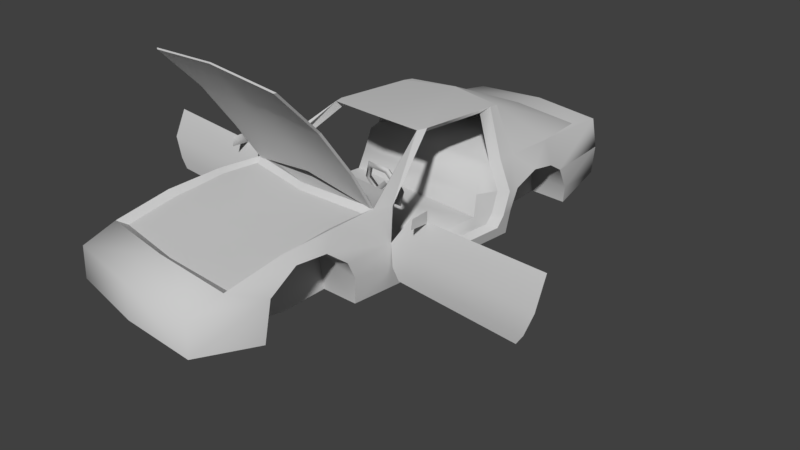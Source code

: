 # Source: SportsCar-anims.blend  (saved by Blender 2.79.0; exported with 4.5.12 LTS)
import bpy
from mathutils import Matrix  # noqa: F401  (used for matrix-valued properties, if any)

bpy.ops.wm.read_factory_settings(use_empty=True)
scene = bpy.context.scene
scene.name = 'Scene'

# ---- collections
col_collection_1 = bpy.data.collections.new('Collection 1'); scene.collection.children.link(col_collection_1)

# ---- materials (node trees are filled in below, after node groups)
mat_01___default = bpy.data.materials.new('01 - Default')
mat_01___default.alpha_threshold = 0.0
mat_01___default.use_transparent_shadow = False
mat_01___default.diffuse_color = (0.5882, 0.5882, 0.5882, 1.0)
mat_01___default.specular_color = (0.9, 0.9, 0.9)
mat_01___default.roughness = 0.5
mat_01___default.specular_intensity = 0.0

# ---- material node trees

# ---- world
world_world = bpy.data.worlds.new('World'); scene.world = world_world
world_world.color = (0.05088, 0.05088, 0.05088)
world_world.use_sun_shadow = False
world_world.sun_shadow_jitter_overblur = 0.0
world_world.cycles.sampling_method = 'MANUAL'

# ---- cameras
cam_camera = bpy.data.cameras.new('Camera')
cam_camera.clip_end = 100.0
cam_camera.lens = 35.0
cam_camera.sensor_width = 32.0
cam_camera.sensor_height = 18.0
cam_camera.ortho_scale = 7.314
cam_camera.dof.focus_distance = 0.0
cam_camera.dof.aperture_fstop = 128.0

# ---- meshes
me_doorfrontleft_mesh = bpy.data.meshes.new('DoorFrontLeft_mesh')
me_doorfrontleft_mesh.from_pydata([(1.432, -0.6127, 1.25), (1.258, -0.774, 0.9162), (1.29, -0.7834, 0.6246), (3.051, -0.7742, 0.4799), (1.34, -0.7415, 0.6154), (1.309, -0.7321, 0.8959), (1.474, -0.5708, 1.217), (3.184, -0.5703, 1.254), (3.197, -0.7323, 0.8944), (3.097, -0.7418, 0.6138), (3.009, -0.7323, 0.4762), (1.424, -0.7321, 0.4777), (1.379, -0.774, 0.4815), (3.234, -0.6122, 1.289), (3.143, -0.7836, 0.623), (3.248, -0.7742, 0.9146), (1.647, -0.8539, 1.238), (1.647, -0.6145, 1.238), (1.647, -0.8311, 1.36), (1.647, -0.6145, 1.386), (1.607, -0.6719, 1.312), (1.607, -0.7965, 1.312)], [], [(11, 9, 10), (9, 11, 4), (4, 8, 9), (8, 4, 5), (5, 7, 8), (7, 5, 6), (2, 5, 4), (5, 2, 1), (1, 6, 5), (6, 1, 0), (0, 7, 6), (7, 0, 13), (13, 8, 7), (8, 13, 15), (15, 9, 8), (9, 15, 14), (14, 10, 9), (10, 14, 3), (3, 11, 10), (11, 3, 12), (12, 4, 11), (4, 12, 2), (12, 14, 2), (14, 12, 3), (2, 15, 1), (15, 2, 14), (1, 13, 0), (13, 1, 15), (16, 19, 18), (19, 16, 17), (16, 20, 17), (20, 16, 21), (17, 20, 19), (19, 21, 18), (21, 19, 20), (18, 21, 16)])
me_doorfrontleft_mesh.polygons.foreach_set('use_smooth', [1, 1, 1, 1, 1, 1, 0, 0, 0, 0, 0, 0, 0, 0, 0, 0, 0, 0, 0, 0, 0, 0, 1, 1, 1, 1, 1, 1, 1, 1, 1, 1, 1, 1, 1, 1])
_k = set([(16, 17), (16, 18), (17, 19), (18, 19)])
me_doorfrontleft_mesh.attributes.new('sharp_edge', 'BOOLEAN', 'EDGE').data.foreach_set('value', [ (min(e.vertices), max(e.vertices)) in _k for e in me_doorfrontleft_mesh.edges])
_uv = me_doorfrontleft_mesh.uv_layers.new(name='UVChannel_1')
_uv.uv.foreach_set('vector', [0.2277, 0.007257, 0.03451, 0.02251, 0.04466, 0.007082, 0.03451, 0.02251, 0.2277, 0.007257, 0.2374, 0.02268, 0.2374, 0.02268, 0.02298, 0.05394, 0.03451, 0.02251, 0.02298, 0.05394, 0.2374, 0.02268, 0.241, 0.05412, 0.241, 0.05412, 0.02453, 0.09429, 0.02298, 0.05394, 0.02453, 0.09429, 0.241, 0.05412, 0.2219, 0.0901, 0.2432, 0.02371, 0.241, 0.05412, 0.2374, 0.02268, 0.241, 0.05412, 0.2432, 0.02371, 0.2469, 0.05639, 0.2469, 0.05639, 0.2219, 0.0901, 0.241, 0.05412, 0.2219, 0.0901, 0.2469, 0.05639, 0.2268, 0.0938, 0.2268, 0.0938, 0.02453, 0.09429, 0.2219, 0.0901, 0.02453, 0.09429, 0.2268, 0.0938, 0.01868, 0.09815, 0.01868, 0.09815, 0.02298, 0.05394, 0.02453, 0.09429, 0.02298, 0.05394, 0.01868, 0.09815, 0.01705, 0.05621, 0.01705, 0.05621, 0.03451, 0.02251, 0.02298, 0.05394, 0.03451, 0.02251, 0.01705, 0.05621, 0.0292, 0.02353, 0.0292, 0.02353, 0.04466, 0.007082, 0.03451, 0.02251, 0.04466, 0.007082, 0.0292, 0.02353, 0.0399, 0.007497, 0.0399, 0.007497, 0.2277, 0.007257, 0.04466, 0.007082, 0.2277, 0.007257, 0.0399, 0.007497, 0.2329, 0.007679, 0.2329, 0.007679, 0.2374, 0.02268, 0.2277, 0.007257, 0.2374, 0.02268, 0.2329, 0.007679, 0.2432, 0.02371, 0.4587, 0.8343, 0.2544, 0.8507, 0.469, 0.8509, 0.2544, 0.8507, 0.4587, 0.8343, 0.2651, 0.8341, 0.469, 0.8509, 0.2422, 0.8846, 0.4727, 0.8848, 0.2422, 0.8846, 0.469, 0.8509, 0.2544, 0.8507, 0.4727, 0.8848, 0.2438, 0.9281, 0.4526, 0.9236, 0.2438, 0.9281, 0.4727, 0.8848, 0.2422, 0.8846, 0.6372, 0.1371, 0.693, 0.1745, 0.6425, 0.1679, 0.693, 0.1745, 0.6372, 0.1371, 0.693, 0.1371, 0.5745, 0.1377, 0.5935, 0.1715, 0.5745, 0.1377, 0.5935, 0.1715, 0.5745, 0.1377, 0.5935, 0.1715, 0.5745, 0.1377, 0.5935, 0.1715, 0.5745, 0.2054, 0.5745, 0.2054, 0.5935, 0.1715, 0.5745, 0.1936, 0.5935, 0.1715, 0.5745, 0.2054, 0.5935, 0.1715, 0.5745, 0.1936, 0.5935, 0.1715, 0.5745, 0.1377])
me_doorfrontleft_mesh.materials.append(mat_01___default)
me_doorfrontleft_mesh.use_remesh_preserve_volume = False
me_doorfrontleft_mesh.use_remesh_preserve_attributes = False
me_doorfrontleft_mesh.use_mirror_vertex_groups = False
me_doorfrontleft_mesh.update()
me_doorfrontleft_mesh.normals_split_custom_set([tuple(v) for v in zip(*[iter([0.0001844, 0.9976, 0.06866, 0.0001305, 1.0, 0.001464, 0.0002032, 0.9977, 0.06843, 0.0001305, 1.0, 0.001464, 0.0001844, 0.9976, 0.06866, 0.0001238, 1.0, 0.005044, 0.0001238, 1.0, 0.005044, -9.08e-05, 0.9689, -0.2475, 0.0001305, 1.0, 0.001464, -9.08e-05, 0.9689, -0.2475, 0.0001238, 1.0, 0.005044, 0.003575, 0.9757, -0.2191, 0.003575, 0.9757, -0.2191, 0.000932, 0.9096, -0.4154, -9.08e-05, 0.9689, -0.2475, 0.000932, 0.9096, -0.4154, 0.003575, 0.9757, -0.2191, 0.009654, 0.8915, -0.4528, -0.6534, 0.7508, -0.09685, -0.6534, 0.7508, -0.09685, -0.6534, 0.7508, -0.09685, -0.6533, 0.7509, -0.09689, -0.6533, 0.7509, -0.09689, -0.6533, 0.7509, -0.09689, -0.6449, 0.7625, -0.05175, -0.6449, 0.7625, -0.05175, -0.6449, 0.7625, -0.05175, -0.6975, 0.7163, 0.01728, -0.6975, 0.7163, 0.01728, -0.6975, 0.7163, 0.01728, -0.01716, 0.6295, 0.7768, -0.01716, 0.6295, 0.7768, -0.01716, 0.6295, 0.7768, -0.01702, 0.6232, 0.7819, -0.01702, 0.6232, 0.7819, -0.01702, 0.6232, 0.7819, 0.7152, 0.647, -0.2645, 0.7152, 0.647, -0.2645, 0.7152, 0.647, -0.2645, 0.6702, 0.69, -0.2733, 0.6702, 0.69, -0.2733, 0.6702, 0.69, -0.2733, 0.6697, 0.695, -0.2617, 0.6697, 0.695, -0.2617, 0.6697, 0.695, -0.2617, 0.6777, 0.6853, -0.2667, 0.6777, 0.6853, -0.2667, 0.6777, 0.6853, -0.2667, 0.6634, 0.645, -0.3794, 0.6634, 0.645, -0.3794, 0.6634, 0.645, -0.3794, 0.6725, 0.6264, -0.3943, 0.6725, 0.6264, -0.3943, 0.6725, 0.6264, -0.3943, -0.0009914, -0.089, -0.996, -0.0009914, -0.089, -0.996, -0.0009914, -0.089, -0.996, -0.0009771, -0.08845, -0.9961, -0.0009771, -0.08845, -0.9961, -0.0009771, -0.08845, -0.9961, -0.6537, 0.6694, -0.353, -0.6537, 0.6694, -0.353, -0.6537, 0.6694, -0.353, -0.6419, 0.681, -0.3523, -0.6419, 0.681, -0.3523, -0.6419, 0.681, -0.3523, -0.0001749, -0.9978, -0.06606, -0.0001237, -1.0, -0.001215, -0.0001173, -1.0, -0.004689, -0.0001237, -1.0, -0.001215, -0.0001749, -0.9978, -0.06606, -0.0001928, -0.9978, -0.06584, -0.0001173, -1.0, -0.004689, 8.707e-05, -0.9709, 0.2395, -0.003409, -0.9774, 0.2113, 8.707e-05, -0.9709, 0.2395, -0.0001173, -1.0, -0.004689, -0.0001237, -1.0, -0.001215, -0.003409, -0.9774, 0.2113, -0.0008671, -0.9156, 0.4021, -0.009228, -0.8984, 0.439, -0.0008671, -0.9156, 0.4021, -0.003409, -0.9774, 0.2113, 8.707e-05, -0.9709, 0.2395, 1.0, -2.327e-07, 0.0, 1.0, -1.911e-07, 0.0, 1.0, -2.878e-07, 0.0, 1.0, -1.911e-07, 0.0, 1.0, -2.327e-07, 0.0, 1.0, -1.498e-07, 0.0, -0.9169, -0.2913, -0.2728, -0.9839, 0.1786, 2.832e-06, -0.9181, 0.271, -0.2892, -0.9839, 0.1786, 2.832e-06, -0.9169, -0.2913, -0.2728, -0.9678, -0.2401, 0.07584, -0.9181, 0.271, -0.2892, -0.9839, 0.1786, 2.832e-06, -0.9103, 0.2756, 0.3088, -0.9103, 0.2756, 0.3088, -0.9678, -0.2401, 0.07584, -0.8259, -0.3738, 0.422, -0.9678, -0.2401, 0.07584, -0.9103, 0.2756, 0.3088, -0.9839, 0.1786, 2.832e-06, -0.8259, -0.3738, 0.422, -0.9678, -0.2401, 0.07584, -0.9169, -0.2913, -0.2728])] * 3)])
me_hood_mesh = bpy.data.meshes.new('Hood_mesh')
me_hood_mesh.from_pydata([(0.0, -1.547, 2.41), (0.0, -1.141, 1.847), (0.0, -0.8986, 1.431), (1.087, -2.034, 2.854), (-1.096, -1.546, 2.341), (-1.096, -1.143, 1.777), (-5.336e-07, -1.563, 2.398), (-5.336e-07, -1.157, 1.835), (0.0, -2.043, 2.918), (1.096, -1.546, 2.341), (1.096, -1.143, 1.777), (1.051, -0.8393, 1.28), (-1.087, -2.034, 2.854), (-1.051, -0.8392, 1.281), (1.293e-06, -0.9143, 1.419), (1.023, -0.855, 1.268), (1.067, -1.158, 1.765), (1.067, -1.561, 2.329), (1.058, -2.05, 2.842), (1.293e-06, -2.059, 2.906), (-1.058, -2.05, 2.842), (-1.067, -1.561, 2.329), (-1.067, -1.158, 1.765), (-1.022, -0.8549, 1.269)], [], [(3, 9, 0), (0, 8, 3), (9, 10, 1), (1, 0, 9), (10, 11, 2), (2, 1, 10), (12, 8, 0), (0, 4, 12), (4, 0, 1), (1, 5, 4), (5, 1, 2), (2, 13, 5), (18, 19, 6), (6, 17, 18), (17, 6, 7), (7, 16, 17), (16, 7, 14), (14, 15, 16), (20, 21, 6), (6, 19, 20), (21, 22, 7), (7, 6, 21), (22, 23, 14), (14, 7, 22), (2, 11, 15), (15, 14, 2), (11, 10, 16), (16, 15, 11), (10, 9, 17), (17, 16, 10), (9, 3, 18), (18, 17, 9), (3, 8, 19), (19, 18, 3), (8, 12, 20), (20, 19, 8), (12, 4, 21), (21, 20, 12), (4, 5, 22), (22, 21, 4), (5, 13, 23), (23, 22, 5), (13, 2, 14), (14, 23, 13)])
me_hood_mesh.polygons.foreach_set('use_smooth', [1, 1, 1, 1, 1, 1, 1, 1, 1, 1, 1, 1, 1, 1, 1, 1, 1, 1, 1, 1, 1, 1, 1, 1, 0, 0, 0, 0, 0, 0, 0, 0, 0, 0, 0, 0, 0, 0, 0, 0, 0, 0, 0, 0])
_uv = me_hood_mesh.uv_layers.new(name='UVChannel_1')
_uv.uv.foreach_set('vector', [0.7033, 0.3737, 0.6247, 0.3727, 0.6316, 0.4942, 0.6316, 0.4942, 0.7033, 0.4942, 0.7033, 0.3737, 0.6247, 0.3727, 0.546, 0.3727, 0.5528, 0.4942, 0.5528, 0.4942, 0.6316, 0.4942, 0.6247, 0.3727, 0.546, 0.3727, 0.4795, 0.3777, 0.4978, 0.4942, 0.4978, 0.4942, 0.5528, 0.4942, 0.546, 0.3727, 0.7033, 0.6146, 0.7033, 0.4942, 0.6316, 0.4942, 0.6316, 0.4942, 0.6247, 0.6157, 0.7033, 0.6146, 0.6247, 0.6157, 0.6316, 0.4942, 0.5528, 0.4942, 0.5528, 0.4942, 0.546, 0.6157, 0.6247, 0.6157, 0.546, 0.6157, 0.5528, 0.4942, 0.4978, 0.4942, 0.4978, 0.4942, 0.4796, 0.6106, 0.546, 0.6157, 0.7033, 0.3737, 0.7033, 0.4942, 0.6316, 0.4942, 0.6316, 0.4942, 0.6247, 0.3727, 0.7033, 0.3737, 0.6247, 0.3727, 0.6316, 0.4942, 0.5528, 0.4942, 0.5528, 0.4942, 0.546, 0.3727, 0.6247, 0.3727, 0.546, 0.3727, 0.5528, 0.4942, 0.4978, 0.4942, 0.4978, 0.4942, 0.4795, 0.3777, 0.546, 0.3727, 0.7033, 0.6146, 0.6247, 0.6157, 0.6316, 0.4942, 0.6316, 0.4942, 0.7033, 0.4942, 0.7033, 0.6146, 0.6247, 0.6157, 0.546, 0.6157, 0.5528, 0.4942, 0.5528, 0.4942, 0.6316, 0.4942, 0.6247, 0.6157, 0.546, 0.6157, 0.4796, 0.6106, 0.4978, 0.4942, 0.4978, 0.4942, 0.5528, 0.4942, 0.546, 0.6157, 0.4978, 0.4942, 0.4795, 0.3777, 0.4795, 0.3777, 0.4795, 0.3777, 0.4978, 0.4942, 0.4978, 0.4942, 0.4795, 0.3777, 0.546, 0.3727, 0.546, 0.3727, 0.546, 0.3727, 0.4795, 0.3777, 0.4795, 0.3777, 0.546, 0.3727, 0.6247, 0.3727, 0.6247, 0.3727, 0.6247, 0.3727, 0.546, 0.3727, 0.546, 0.3727, 0.6247, 0.3727, 0.7033, 0.3737, 0.7033, 0.3737, 0.7033, 0.3737, 0.6247, 0.3727, 0.6247, 0.3727, 0.7033, 0.3737, 0.7033, 0.4942, 0.7033, 0.4942, 0.7033, 0.4942, 0.7033, 0.3737, 0.7033, 0.3737, 0.7033, 0.4942, 0.7033, 0.6146, 0.7033, 0.6146, 0.7033, 0.6146, 0.7033, 0.4942, 0.7033, 0.4942, 0.7033, 0.6146, 0.6247, 0.6157, 0.6247, 0.6157, 0.6247, 0.6157, 0.7033, 0.6146, 0.7033, 0.6146, 0.6247, 0.6157, 0.546, 0.6157, 0.546, 0.6157, 0.546, 0.6157, 0.6247, 0.6157, 0.6247, 0.6157, 0.546, 0.6157, 0.4796, 0.6106, 0.4796, 0.6106, 0.4796, 0.6106, 0.546, 0.6157, 0.546, 0.6157, 0.4796, 0.6106, 0.4978, 0.4942, 0.4978, 0.4942, 0.4978, 0.4942, 0.4796, 0.6106, 0.4796, 0.6106])
me_hood_mesh.materials.append(mat_01___default)
me_hood_mesh.use_remesh_preserve_volume = False
me_hood_mesh.use_remesh_preserve_attributes = False
me_hood_mesh.use_mirror_vertex_groups = False
me_hood_mesh.update()
me_hood_mesh.normals_split_custom_set([tuple(v) for v in zip(*[iter([0.03955, 0.7206, 0.6922, 0.0397, 0.7711, 0.6355, -2.241e-06, 0.7654, 0.6436, -2.241e-06, 0.7654, 0.6436, -5.807e-06, 0.7161, 0.698, 0.03955, 0.7206, 0.6922, 0.0397, 0.7711, 0.6355, 0.03334, 0.8358, 0.548, -1.011e-08, 0.8379, 0.5458, -1.011e-08, 0.8379, 0.5458, -2.241e-06, 0.7654, 0.6436, 0.0397, 0.7711, 0.6355, 0.03334, 0.8358, 0.548, 0.02641, 0.8543, 0.5191, 5.404e-05, 0.8611, 0.5084, 5.404e-05, 0.8611, 0.5084, -1.011e-08, 0.8379, 0.5458, 0.03334, 0.8358, 0.548, -0.03956, 0.7206, 0.6922, -5.807e-06, 0.7161, 0.698, -2.241e-06, 0.7654, 0.6436, -2.241e-06, 0.7654, 0.6436, -0.03971, 0.7711, 0.6355, -0.03956, 0.7206, 0.6922, -0.03971, 0.7711, 0.6355, -2.241e-06, 0.7654, 0.6436, -1.011e-08, 0.8379, 0.5458, -1.011e-08, 0.8379, 0.5458, -0.03322, 0.8356, 0.5483, -0.03971, 0.7711, 0.6355, -0.03322, 0.8356, 0.5483, -1.011e-08, 0.8379, 0.5458, 5.404e-05, 0.8611, 0.5084, 5.404e-05, 0.8611, 0.5084, -0.02608, 0.8539, 0.5198, -0.03322, 0.8356, 0.5483, -0.04059, -0.7205, -0.6923, 5.958e-06, -0.7161, -0.698, 2.374e-06, -0.7653, -0.6436, 2.374e-06, -0.7653, -0.6436, -0.04079, -0.7711, -0.6354, -0.04059, -0.7205, -0.6923, -0.04079, -0.7711, -0.6354, 2.374e-06, -0.7653, -0.6436, 1.058e-07, -0.8379, -0.5458, 1.058e-07, -0.8379, -0.5458, -0.03427, -0.8358, -0.5479, -0.04079, -0.7711, -0.6354, -0.03427, -0.8358, -0.5479, 1.058e-07, -0.8379, -0.5458, -5.685e-05, -0.8611, -0.5085, -5.685e-05, -0.8611, -0.5085, -0.02714, -0.8543, -0.5191, -0.03427, -0.8358, -0.5479, 0.0406, -0.7205, -0.6923, 0.04079, -0.7711, -0.6354, 2.374e-06, -0.7653, -0.6436, 2.374e-06, -0.7653, -0.6436, 5.958e-06, -0.7161, -0.698, 0.0406, -0.7205, -0.6923, 0.04079, -0.7711, -0.6354, 0.03415, -0.8357, -0.5482, 1.058e-07, -0.8379, -0.5458, 1.058e-07, -0.8379, -0.5458, 2.374e-06, -0.7653, -0.6436, 0.04079, -0.7711, -0.6354, 0.03415, -0.8357, -0.5482, 0.0268, -0.8539, -0.5198, -5.685e-05, -0.8611, -0.5085, -5.685e-05, -0.8611, -0.5085, 1.058e-07, -0.8379, -0.5458, 0.03415, -0.8357, -0.5482, -0.136, 0.7448, -0.6533, -0.136, 0.7448, -0.6533, -0.136, 0.7448, -0.6533, -0.1509, 0.6003, -0.7854, -0.1509, 0.6003, -0.7854, -0.1509, 0.6003, -0.7854, 0.5552, -0.6864, -0.4697, 0.5552, -0.6864, -0.4697, 0.5552, -0.6864, -0.4697, 0.5715, -0.6768, -0.464, 0.5715, -0.6768, -0.464, 0.5715, -0.6768, -0.464, 0.5556, -0.6765, -0.4835, 0.5556, -0.6765, -0.4835, 0.5556, -0.6765, -0.4835, 0.5556, -0.6765, -0.4835, 0.5556, -0.6765, -0.4835, 0.5556, -0.6765, -0.4835, 0.5571, -0.6065, -0.5673, 0.5571, -0.6065, -0.5673, 0.5571, -0.6065, -0.5673, 0.5538, -0.6079, -0.569, 0.5538, -0.6079, -0.569, 0.5538, -0.6079, -0.569, 0.05182, -0.6065, 0.7934, 0.05182, -0.6065, 0.7934, 0.05182, -0.6065, 0.7934, 0.05084, -0.6647, 0.7454, 0.05084, -0.6647, 0.7454, 0.05084, -0.6647, 0.7454, -0.04956, -0.6633, 0.7467, -0.04956, -0.6633, 0.7467, -0.04956, -0.6633, 0.7467, -0.05327, -0.6064, 0.7934, -0.05327, -0.6064, 0.7934, -0.05327, -0.6064, 0.7934, -0.5538, -0.6082, -0.5686, -0.5538, -0.6082, -0.5686, -0.5538, -0.6082, -0.5686, -0.5572, -0.6065, -0.5672, -0.5572, -0.6065, -0.5672, -0.5572, -0.6065, -0.5672, -0.5555, -0.6765, -0.4835, -0.5555, -0.6765, -0.4835, -0.5555, -0.6765, -0.4835, -0.5555, -0.6765, -0.4835, -0.5555, -0.6765, -0.4835, -0.5555, -0.6765, -0.4835, -0.5717, -0.6754, -0.4658, -0.5717, -0.6754, -0.4658, -0.5717, -0.6754, -0.4658, -0.5552, -0.6864, -0.4696, -0.5552, -0.6864, -0.4696, -0.5552, -0.6864, -0.4696, 0.1464, 0.6007, -0.7859, 0.1464, 0.6007, -0.7859, 0.1464, 0.6007, -0.7859, 0.1389, 0.7474, -0.6497, 0.1389, 0.7474, -0.6497, 0.1389, 0.7474, -0.6497])] * 3)])
me_doorfrontright_mesh = bpy.data.meshes.new('DoorFrontRight_mesh')
me_doorfrontright_mesh.from_pydata([(-1.432, -0.6127, 1.25), (-1.258, -0.774, 0.9162), (-1.29, -0.7834, 0.6246), (-3.051, -0.7742, 0.4799), (-1.34, -0.7415, 0.6154), (-1.309, -0.7321, 0.8959), (-1.474, -0.5708, 1.217), (-3.184, -0.5703, 1.254), (-3.197, -0.7323, 0.8944), (-3.097, -0.7418, 0.6138), (-3.009, -0.7323, 0.4762), (-1.424, -0.7321, 0.4777), (-1.379, -0.774, 0.4815), (-3.234, -0.6122, 1.289), (-3.143, -0.7836, 0.623), (-3.248, -0.7742, 0.9146), (-1.647, -0.854, 1.238), (-1.647, -0.6145, 1.238), (-1.647, -0.8312, 1.36), (-1.647, -0.6145, 1.386), (-1.607, -0.6719, 1.312), (-1.607, -0.7966, 1.312)], [], [(11, 9, 4), (9, 11, 10), (4, 8, 5), (8, 4, 9), (5, 7, 6), (7, 5, 8), (2, 5, 1), (5, 2, 4), (1, 6, 0), (6, 1, 5), (0, 7, 13), (7, 0, 6), (13, 8, 15), (8, 13, 7), (15, 9, 14), (9, 15, 8), (14, 10, 3), (10, 14, 9), (3, 11, 12), (11, 3, 10), (12, 4, 2), (4, 12, 11), (12, 14, 3), (14, 12, 2), (2, 15, 14), (15, 2, 1), (1, 13, 15), (13, 1, 0), (16, 19, 17), (19, 16, 18), (16, 20, 21), (20, 16, 17), (17, 19, 20), (19, 21, 20), (21, 19, 18), (18, 16, 21)])
me_doorfrontright_mesh.polygons.foreach_set('use_smooth', [1, 1, 1, 1, 1, 1, 0, 0, 0, 0, 0, 0, 0, 0, 0, 0, 0, 0, 0, 0, 0, 0, 1, 1, 1, 1, 1, 1, 1, 1, 1, 1, 1, 1, 1, 1])
_k = set([(16, 17), (16, 18), (17, 19), (18, 19)])
me_doorfrontright_mesh.attributes.new('sharp_edge', 'BOOLEAN', 'EDGE').data.foreach_set('value', [ (min(e.vertices), max(e.vertices)) in _k for e in me_doorfrontright_mesh.edges])
_uv = me_doorfrontright_mesh.uv_layers.new(name='UVChannel_1')
_uv.uv.foreach_set('vector', [0.2211, 0.1051, 0.02455, 0.1222, 0.231, 0.1224, 0.02455, 0.1222, 0.2211, 0.1051, 0.03488, 0.1049, 0.231, 0.1224, 0.01283, 0.1576, 0.2346, 0.1578, 0.01283, 0.1576, 0.231, 0.1224, 0.02455, 0.1222, 0.2346, 0.1578, 0.0144, 0.203, 0.2152, 0.1982, 0.0144, 0.203, 0.2346, 0.1578, 0.01283, 0.1576, 0.2368, 0.1236, 0.2346, 0.1578, 0.2406, 0.1603, 0.2346, 0.1578, 0.2368, 0.1236, 0.231, 0.1224, 0.2406, 0.1603, 0.2152, 0.1982, 0.2202, 0.2024, 0.2152, 0.1982, 0.2406, 0.1603, 0.2346, 0.1578, 0.2202, 0.2024, 0.0144, 0.203, 0.008453, 0.2073, 0.0144, 0.203, 0.2202, 0.2024, 0.2152, 0.1982, 0.008453, 0.2073, 0.01283, 0.1576, 0.006794, 0.1601, 0.01283, 0.1576, 0.008453, 0.2073, 0.0144, 0.203, 0.006794, 0.1601, 0.02455, 0.1222, 0.01915, 0.1234, 0.02455, 0.1222, 0.006794, 0.1601, 0.01283, 0.1576, 0.01915, 0.1234, 0.03488, 0.1049, 0.03004, 0.1053, 0.03488, 0.1049, 0.01915, 0.1234, 0.02455, 0.1222, 0.03004, 0.1053, 0.2211, 0.1051, 0.2264, 0.1056, 0.2211, 0.1051, 0.03004, 0.1053, 0.03488, 0.1049, 0.2264, 0.1056, 0.231, 0.1224, 0.2368, 0.1236, 0.231, 0.1224, 0.2264, 0.1056, 0.2211, 0.1051, 0.4587, 0.6432, 0.2544, 0.6596, 0.2651, 0.643, 0.2544, 0.6596, 0.4587, 0.6432, 0.469, 0.6598, 0.469, 0.6598, 0.2422, 0.6934, 0.2544, 0.6596, 0.2422, 0.6934, 0.469, 0.6598, 0.4727, 0.6934, 0.4727, 0.6934, 0.2438, 0.737, 0.2422, 0.6934, 0.2438, 0.737, 0.4727, 0.6934, 0.4526, 0.7325, 0.6908, 0.1782, 0.6393, 0.2127, 0.6393, 0.1782, 0.6393, 0.2127, 0.6908, 0.1782, 0.6859, 0.2066, 0.6029, 0.1421, 0.6175, 0.1708, 0.6175, 0.1708, 0.6175, 0.1708, 0.6029, 0.1421, 0.6029, 0.1421, 0.6029, 0.1421, 0.6029, 0.1995, 0.6175, 0.1708, 0.6029, 0.1995, 0.6175, 0.1708, 0.6175, 0.1708, 0.6175, 0.1708, 0.6029, 0.1995, 0.6029, 0.1894, 0.6029, 0.1894, 0.6029, 0.1421, 0.6175, 0.1708])
me_doorfrontright_mesh.materials.append(mat_01___default)
me_doorfrontright_mesh.use_remesh_preserve_volume = False
me_doorfrontright_mesh.use_remesh_preserve_attributes = False
me_doorfrontright_mesh.use_mirror_vertex_groups = False
me_doorfrontright_mesh.update()
me_doorfrontright_mesh.normals_split_custom_set([tuple(v) for v in zip(*[iter([-0.0001844, 0.9976, 0.06866, -0.0001306, 1.0, 0.001463, -0.0001238, 1.0, 0.005044, -0.0001306, 1.0, 0.001463, -0.0001844, 0.9976, 0.06866, -0.0002033, 0.9977, 0.06843, -0.0001238, 1.0, 0.005044, 9.079e-05, 0.9689, -0.2475, -0.003575, 0.9757, -0.2191, 9.079e-05, 0.9689, -0.2475, -0.0001238, 1.0, 0.005044, -0.0001306, 1.0, 0.001463, -0.003575, 0.9757, -0.2191, -0.000932, 0.9096, -0.4154, -0.009654, 0.8915, -0.4528, -0.000932, 0.9096, -0.4154, -0.003575, 0.9757, -0.2191, 9.079e-05, 0.9689, -0.2475, 0.6533, 0.7509, -0.09689, 0.6533, 0.7509, -0.09689, 0.6533, 0.7509, -0.09689, 0.6534, 0.7508, -0.09685, 0.6534, 0.7508, -0.09685, 0.6534, 0.7508, -0.09685, 0.6975, 0.7163, 0.01728, 0.6975, 0.7163, 0.01728, 0.6975, 0.7163, 0.01728, 0.6449, 0.7625, -0.05175, 0.6449, 0.7625, -0.05175, 0.6449, 0.7625, -0.05175, 0.01702, 0.6232, 0.7819, 0.01702, 0.6232, 0.7819, 0.01702, 0.6232, 0.7819, 0.01716, 0.6295, 0.7768, 0.01716, 0.6295, 0.7768, 0.01716, 0.6295, 0.7768, -0.6702, 0.69, -0.2733, -0.6702, 0.69, -0.2733, -0.6702, 0.69, -0.2733, -0.7152, 0.647, -0.2645, -0.7152, 0.647, -0.2645, -0.7152, 0.647, -0.2645, -0.6777, 0.6853, -0.2667, -0.6777, 0.6853, -0.2667, -0.6777, 0.6853, -0.2667, -0.6697, 0.695, -0.2617, -0.6697, 0.695, -0.2617, -0.6697, 0.695, -0.2617, -0.6725, 0.6264, -0.3943, -0.6725, 0.6264, -0.3943, -0.6725, 0.6264, -0.3943, -0.6634, 0.645, -0.3794, -0.6634, 0.645, -0.3794, -0.6634, 0.645, -0.3794, 0.0009771, -0.08845, -0.9961, 0.0009771, -0.08845, -0.9961, 0.0009771, -0.08845, -0.9961, 0.0009914, -0.089, -0.996, 0.0009914, -0.089, -0.996, 0.0009914, -0.089, -0.996, 0.6419, 0.681, -0.3523, 0.6419, 0.681, -0.3523, 0.6419, 0.681, -0.3523, 0.6537, 0.6694, -0.353, 0.6537, 0.6694, -0.353, 0.6537, 0.6694, -0.353, 0.0001749, -0.9978, -0.06606, 0.0001237, -1.0, -0.001215, 0.0001928, -0.9978, -0.06584, 0.0001237, -1.0, -0.001215, 0.0001749, -0.9978, -0.06606, 0.0001173, -1.0, -0.00469, 0.0001173, -1.0, -0.00469, -8.708e-05, -0.9709, 0.2395, 0.0001237, -1.0, -0.001215, -8.708e-05, -0.9709, 0.2395, 0.0001173, -1.0, -0.00469, 0.003409, -0.9774, 0.2113, 0.003409, -0.9774, 0.2113, 0.0008671, -0.9156, 0.4021, -8.708e-05, -0.9709, 0.2395, 0.0008671, -0.9156, 0.4021, 0.003409, -0.9774, 0.2113, 0.009228, -0.8984, 0.439, -1.0, 0.0, 0.0, -1.0, 0.0, 0.0, -1.0, 0.0, 0.0, -1.0, 0.0, 0.0, -1.0, 0.0, 0.0, -1.0, 0.0, 0.0, 0.9169, -0.2913, -0.2728, 0.9839, 0.1786, 3.719e-06, 0.9678, -0.2401, 0.07584, 0.9839, 0.1786, 3.719e-06, 0.9169, -0.2913, -0.2728, 0.9181, 0.271, -0.2892, 0.9181, 0.271, -0.2892, 0.9103, 0.2756, 0.3088, 0.9839, 0.1786, 3.719e-06, 0.9103, 0.2756, 0.3088, 0.9678, -0.2401, 0.07584, 0.9839, 0.1786, 3.719e-06, 0.9678, -0.2401, 0.07584, 0.9103, 0.2756, 0.3088, 0.8259, -0.3738, 0.422, 0.8259, -0.3738, 0.422, 0.9169, -0.2913, -0.2728, 0.9678, -0.2401, 0.07584])] * 3)])
me_body_mesh = bpy.data.meshes.new('body_mesh')
me_body_mesh.from_pydata([(-1.071, -3.244, 0.4685), (0.0, -3.304, 0.4434), (-1.258, -2.487, 0.3777), (-1.071, -3.219, 0.8736), (-1.087, -2.799, 1.033), (0.0, -2.859, 1.057), (-1.258, -2.386, 0.8725), (-1.096, -2.111, 1.199), (-1.23, -2.033, 1.103), (-1.096, -1.421, 1.266), (-1.23, -1.644, 1.089), (-1.258, -1.395, 0.8966), (-1.096, -0.6, 1.25), (-1.258, -1.297, 0.6768), (-1.258, -0.774, 0.9162), (-0.7027, -1.293, 0.3058), (-1.238, -1.293, 0.3504), (-1.267, -0.7416, 0.6246), (-1.238, -0.653, 0.345), (-1.258, -0.653, 0.4815), (-1.051, -0.8385, 1.28), (-0.7049, -2.487, 0.3336), (-0.7052, -2.386, 0.8666), (-0.7057, -2.033, 1.098), (-0.6968, -1.644, 1.085), (-0.6997, -1.346, 0.7801), (0.0, -0.653, 0.2611), (-0.7036, -1.874, 0.2517), (-1.096, 1.203, 1.289), (-0.691, 1.198, 0.3164), (-1.258, 1.019, 0.4799), (-1.267, 1.111, 0.623), (-1.258, 1.217, 0.9146), (-1.097, 1.421, 1.302), (-1.238, 1.204, 0.343), (-1.258, 1.25, 0.6466), (-1.258, 1.365, 0.9177), (-1.257, 1.695, 1.07), (-1.006, 2.751, 1.354), (0.0, 2.841, 1.382), (-1.254, 2.223, 0.9127), (-1.093, 3.23, 0.9188), (-1.25, 2.375, 0.6114), (-1.09, 3.194, 0.544), (-1.223, 2.397, 0.3847), (-1.097, 2.073, 1.326), (-1.255, 2.02, 1.033), (-1.009, 3.236, 1.304), (0.0, 3.326, 1.343), (0.0, 3.329, 0.9149), (-0.7105, 1.223, 0.5605), (-0.7105, 1.359, 0.9179), (-0.7096, 1.689, 1.07), (-0.707, 2.136, 0.9704), (-0.7027, 2.37, 0.6116), (-0.699, 1.81, 0.3092), (-0.7001, 2.391, 0.3848), (1.07, -3.244, 0.4685), (1.258, -2.487, 0.3777), (1.07, -3.219, 0.8736), (0.0, -3.279, 0.8767), (1.087, -2.799, 1.033), (1.258, -2.386, 0.8725), (1.096, -2.111, 1.199), (1.23, -2.033, 1.103), (1.096, -1.421, 1.266), (1.23, -1.644, 1.089), (1.258, -1.395, 0.8966), (1.096, -0.6, 1.25), (-6.48e-05, 0.01476, 1.901), (1.258, -1.297, 0.6768), (1.258, -0.774, 0.9162), (1.238, -1.293, 0.3504), (1.267, -0.7416, 0.6246), (1.238, -0.653, 0.345), (1.258, -0.653, 0.4815), (1.051, -0.8392, 1.281), (0.7049, -2.487, 0.3336), (0.7052, -2.386, 0.8666), (0.7057, -2.033, 1.098), (0.6968, -1.644, 1.085), (0.6997, -1.346, 0.7801), (0.7027, -1.293, 0.3058), (0.7036, -1.874, 0.2517), (1.096, 1.203, 1.289), (0.691, 1.198, 0.3164), (1.258, 1.019, 0.4799), (1.267, 1.111, 0.623), (1.258, 1.217, 0.9146), (1.097, 1.421, 1.302), (-6.48e-05, 1.533, 1.898), (1.238, 1.204, 0.343), (1.258, 1.25, 0.6466), (1.258, 1.365, 0.9177), (1.257, 1.695, 1.07), (1.006, 2.751, 1.354), (1.254, 2.223, 0.9127), (1.093, 3.23, 0.9188), (1.25, 2.375, 0.6114), (1.09, 3.194, 0.544), (1.223, 2.397, 0.3847), (1.097, 2.073, 1.326), (1.255, 2.02, 1.033), (1.009, 3.236, 1.304), (0.7105, 1.223, 0.5605), (0.7105, 1.359, 0.9179), (0.7096, 1.689, 1.07), (0.707, 2.136, 0.9704), (0.7027, 2.37, 0.6116), (0.699, 1.81, 0.3092), (0.7001, 2.391, 0.3848), (0.0, 3.327, 0.5389), (-0.7258, 0.1253, 1.846), (0.7256, 0.1262, 1.846), (0.7652, 0.2532, 1.852), (0.7649, 1.348, 1.854), (0.7541, 1.482, 1.845), (-0.7543, 1.482, 1.845), (-0.765, 1.348, 1.854), (-0.7654, 0.2532, 1.852), (0.3118, -0.255, 1.454), (0.3411, -0.272, 1.394), (0.3411, -0.2027, 1.419), (0.6445, -0.255, 1.454), (0.6152, -0.272, 1.394), (0.6152, -0.2027, 1.419), (0.8108, -0.1548, 1.184), (0.7523, -0.1894, 1.171), (0.7523, -0.1201, 1.197), (0.6445, -0.05456, 0.9139), (0.6152, -0.1068, 0.9485), (0.6152, -0.03755, 0.9743), (0.3118, -0.05457, 0.9139), (0.3411, -0.1068, 0.9485), (0.3411, -0.03755, 0.9743), (0.1454, -0.1548, 1.184), (0.204, -0.1894, 1.171), (0.204, -0.1201, 1.197), (0.4387, -0.8175, 0.9418), (0.4778, -0.8309, 0.9785), (0.4778, -0.8041, 0.9051), (0.5169, -0.8175, 0.9418), (0.4387, -0.1461, 1.187), (0.4778, -0.1595, 1.224), (0.4778, -0.1327, 1.15), (0.5169, -0.1461, 1.187), (-1.096, -0.6, 1.25), (-1.258, -0.774, 0.9162), (-1.267, -0.7416, 0.6246), (-1.258, -0.653, 0.4815), (-1.051, -0.8385, 1.28), (4.239e-08, -0.9991, 1.305), (0.0, -1.247, 0.7151), (-1.096, 1.203, 1.289), (-1.258, 1.019, 0.4799), (-1.267, 1.111, 0.623), (-1.258, 1.217, 0.9146), (-0.9993, 1.102, 1.259), (-1.078, 0.7762, 0.6443), (1.096, -0.6, 1.25), (1.258, -0.774, 0.9162), (1.267, -0.7416, 0.6246), (1.129, -0.5894, 0.3982), (1.258, -0.653, 0.4815), (1.051, -0.8392, 1.281), (1.096, 1.203, 1.289), (1.258, 1.019, 0.4799), (1.267, 1.111, 0.623), (1.258, 1.217, 0.9146), (-6.485e-05, 2.3, 1.295), (0.7652, 0.2532, 1.852), (0.7649, 1.348, 1.854), (-0.765, 1.348, 1.854), (-0.7654, 0.2532, 1.852), (-0.9732, -0.7586, 1.251), (-0.7258, 0.1253, 1.846), (-6.48e-05, 0.01476, 1.901), (0.7256, 0.1262, 1.846), (0.9731, -0.7592, 1.252), (0.986, -1.177, 0.7702), (-6.177e-06, -1.173, 0.3624), (-1.129, -0.5894, 0.3982), (-0.9858, -1.177, 0.7702), (-1.147, -0.6997, 0.919), (-1.155, -0.6702, 0.6531), (-1.147, -0.5894, 0.5226), (-1.147, 0.9349, 0.5211), (-0.6976, 1.235, 1.783), (-0.6979, 0.2368, 1.781), (-0.9998, -0.5411, 1.223), (-6.525e-05, 1.404, 1.823), (-1.147, 1.115, 0.9175), (-1.156, 1.019, 0.6516), (-1.129, 0.656, 0.3891), (0.0, 0.9434, 0.3721), (0.9993, 1.102, 1.259), (0.6974, 1.235, 1.783), (1.155, -0.6702, 0.6531), (1.147, -0.6997, 0.919), (0.9997, -0.5411, 1.223), (0.6977, 0.2368, 1.781), (1.147, 1.115, 0.9175), (1.156, 1.019, 0.6516), (1.147, 0.9349, 0.5211), (1.147, -0.5894, 0.5226), (-1.032, 0.8545, 0.9103), (1.129, 0.656, 0.3891), (1.078, 0.7762, 0.6443), (1.032, 0.8545, 0.9103), (0.9883, 0.9419, 1.214), (-0.998, 0.9419, 1.214), (-1.078, -0.0141, 0.6359), (-1.129, -0.08496, 0.3807), (1.129, -0.08496, 0.3807), (1.078, -0.0141, 0.6359), (-0.8276, -0.3037, 1.186), (5.767e-05, -0.358, 1.24), (0.8277, -0.3044, 1.187), (-1.097, 1.421, 1.302), (-1.006, 2.751, 1.354), (0.0, 2.841, 1.382), (-1.097, 2.073, 1.326), (1.097, 1.421, 1.302), (-6.48e-05, 1.533, 1.898), (1.006, 2.751, 1.354), (1.097, 2.073, 1.326), (0.7541, 1.482, 1.845), (-0.7543, 1.482, 1.845), (-1.006, -2.692, 0.9712), (0.0, -2.752, 0.9712), (1.006, -2.692, 0.9712), (-1.006, -2.094, 1.122), (1.006, -2.094, 1.122), (-1.006, -1.421, 1.222), (1.006, -1.421, 1.222), (-1.006, -0.9304, 1.222), (0.0, -1.044, 1.222), (1.006, -0.9304, 1.222), (-1.087, -2.799, 1.033), (7.267e-08, -2.859, 1.057), (1.087, -2.799, 1.033), (-1.096, -2.111, 1.199), (1.096, -2.111, 1.199), (-1.096, -1.421, 1.266), (1.096, -1.421, 1.266), (-1.051, -0.8385, 1.28), (-6.056e-08, -0.9991, 1.305), (1.051, -0.8392, 1.281), (0.9448, -2.094, 1.122)], [], [(3, 5, 4), (5, 3, 60), (0, 60, 3), (60, 0, 1), (69, 119, 112), (13, 17, 16), (17, 13, 14), (16, 19, 18), (19, 16, 17), (9, 8, 7), (8, 9, 10), (6, 0, 3), (0, 6, 2), (6, 3, 4), (4, 8, 6), (8, 4, 7), (0, 2, 21), (2, 22, 21), (22, 2, 6), (22, 8, 23), (8, 22, 6), (8, 24, 23), (24, 8, 10), (10, 25, 24), (25, 10, 11), (25, 11, 13), (25, 16, 15), (16, 25, 13), (16, 26, 15), (26, 16, 18), (12, 9, 20), (9, 12, 14), (14, 10, 9), (10, 14, 11), (14, 13, 11), (21, 22, 27), (22, 23, 27), (23, 24, 27), (24, 25, 27), (25, 15, 27), (119, 90, 118), (90, 119, 69), (26, 34, 29), (34, 26, 18), (18, 30, 34), (30, 18, 19), (90, 117, 118), (34, 31, 35), (31, 34, 30), (31, 36, 35), (36, 31, 32), (32, 33, 36), (33, 32, 28), (47, 49, 41), (49, 47, 48), (42, 41, 43), (41, 42, 40), (41, 111, 43), (111, 41, 49), (42, 43, 44), (37, 36, 33), (45, 46, 37), (45, 37, 33), (38, 48, 47), (48, 38, 39), (47, 41, 40), (50, 29, 34), (34, 35, 50), (35, 51, 50), (51, 35, 36), (36, 52, 51), (52, 36, 37), (37, 53, 52), (53, 37, 46), (46, 40, 53), (40, 54, 53), (54, 40, 42), (42, 56, 54), (56, 42, 44), (56, 43, 111), (54, 56, 55), (54, 55, 53), (53, 55, 52), (52, 55, 51), (55, 50, 51), (55, 29, 50), (40, 45, 47), (45, 40, 46), (47, 45, 38), (77, 57, 1), (59, 5, 60), (5, 59, 61), (57, 60, 1), (60, 57, 59), (69, 113, 114), (70, 73, 71), (73, 70, 72), (26, 82, 15), (72, 75, 73), (75, 72, 74), (64, 65, 63), (65, 64, 66), (57, 62, 59), (62, 57, 58), (62, 61, 59), (64, 61, 62), (61, 64, 63), (57, 77, 58), (58, 78, 62), (78, 58, 77), (78, 64, 62), (64, 78, 79), (64, 80, 66), (80, 64, 79), (66, 81, 67), (81, 66, 80), (81, 70, 67), (81, 72, 70), (72, 81, 82), (72, 26, 74), (26, 72, 82), (65, 68, 76), (68, 65, 71), (66, 71, 65), (71, 66, 67), (71, 67, 70), (21, 83, 77), (83, 21, 27), (77, 83, 78), (78, 83, 79), (79, 83, 80), (80, 83, 81), (81, 83, 82), (82, 27, 15), (27, 82, 83), (114, 90, 69), (90, 114, 115), (85, 26, 29), (26, 91, 74), (91, 26, 85), (74, 86, 75), (86, 74, 91), (90, 115, 116), (87, 91, 92), (91, 87, 86), (87, 93, 88), (93, 87, 92), (88, 89, 84), (89, 88, 93), (103, 49, 48), (49, 103, 97), (97, 98, 99), (98, 97, 96), (97, 111, 49), (111, 97, 99), (98, 100, 99), (94, 89, 93), (101, 94, 102), (101, 89, 94), (95, 48, 39), (48, 95, 103), (103, 96, 97), (104, 91, 85), (91, 104, 92), (92, 105, 93), (105, 92, 104), (93, 106, 94), (106, 93, 105), (94, 107, 102), (107, 94, 106), (102, 107, 96), (96, 108, 98), (108, 96, 107), (98, 110, 100), (110, 98, 108), (110, 99, 100), (108, 109, 110), (108, 107, 109), (107, 106, 109), (106, 105, 109), (109, 105, 104), (109, 104, 85), (109, 29, 55), (29, 109, 85), (55, 110, 109), (110, 55, 56), (111, 110, 56), (96, 101, 102), (101, 96, 103), (103, 95, 101), (113, 68, 114), (68, 113, 76), (84, 116, 115), (116, 84, 89), (33, 118, 117), (118, 33, 28), (12, 112, 119), (112, 12, 20), (1, 21, 77), (1, 0, 21), (110, 111, 99), (56, 44, 43), (120, 124, 123), (124, 120, 121), (121, 125, 124), (125, 121, 122), (122, 123, 125), (123, 122, 120), (123, 127, 126), (127, 123, 124), (124, 128, 127), (128, 124, 125), (125, 126, 128), (126, 125, 123), (126, 130, 129), (130, 126, 127), (127, 131, 130), (131, 127, 128), (128, 129, 131), (129, 128, 126), (129, 133, 132), (133, 129, 130), (130, 134, 133), (134, 130, 131), (131, 132, 134), (132, 131, 129), (132, 136, 135), (136, 132, 133), (133, 137, 136), (137, 133, 134), (134, 135, 137), (135, 134, 132), (135, 121, 120), (121, 135, 136), (136, 122, 121), (122, 136, 137), (137, 120, 122), (120, 137, 135), (138, 141, 139), (141, 138, 140), (142, 145, 144), (145, 142, 143), (138, 143, 142), (143, 138, 139), (139, 145, 143), (145, 139, 141), (141, 144, 145), (144, 141, 140), (140, 142, 144), (142, 140, 138), (176, 175, 188), (182, 184, 183), (184, 182, 181), (185, 184, 181), (182, 216, 152), (216, 182, 215), (182, 180, 181), (180, 182, 152), (188, 190, 176), (190, 188, 187), (180, 193, 181), (193, 180, 194), (181, 186, 185), (186, 181, 193), (176, 200, 177), (197, 179, 198), (179, 197, 162), (204, 162, 197), (216, 179, 152), (179, 216, 217), (180, 179, 162), (179, 180, 152), (200, 190, 196), (190, 200, 176), (180, 206, 194), (206, 180, 162), (162, 203, 206), (203, 162, 204), (177, 199, 178), (199, 177, 200), (189, 175, 174), (175, 189, 188), (150, 174, 175), (177, 178, 164), (147, 184, 148), (184, 147, 183), (148, 185, 149), (185, 148, 184), (149, 186, 154), (186, 149, 185), (154, 192, 155), (192, 154, 186), (155, 191, 156), (191, 155, 192), (156, 157, 153), (157, 156, 191), (153, 187, 172), (187, 153, 157), (172, 188, 173), (188, 172, 187), (173, 189, 146), (189, 173, 188), (146, 183, 147), (183, 146, 189), (169, 190, 187), (212, 214, 211), (214, 212, 213), (158, 208, 205), (208, 158, 207), (205, 209, 210), (209, 205, 208), (195, 196, 169), (169, 196, 190), (161, 198, 160), (198, 161, 197), (160, 199, 159), (199, 160, 198), (159, 200, 170), (200, 159, 199), (170, 196, 171), (196, 170, 200), (171, 195, 165), (195, 171, 196), (165, 201, 168), (201, 165, 195), (168, 202, 167), (202, 168, 201), (167, 203, 166), (203, 167, 202), (166, 204, 163), (204, 166, 203), (163, 197, 161), (197, 163, 204), (169, 157, 195), (169, 187, 157), (191, 158, 205), (158, 191, 192), (202, 208, 207), (208, 202, 201), (201, 209, 208), (209, 201, 195), (157, 205, 210), (205, 157, 191), (158, 212, 211), (212, 158, 193), (206, 214, 213), (214, 206, 207), (207, 211, 214), (211, 207, 158), (151, 174, 150), (178, 151, 164), (207, 203, 202), (203, 207, 206), (186, 158, 192), (158, 186, 193), (210, 195, 157), (195, 210, 209), (174, 216, 215), (216, 174, 151), (151, 217, 216), (217, 151, 178), (174, 215, 189), (183, 215, 182), (215, 183, 189), (199, 217, 178), (198, 217, 199), (217, 198, 179), (220, 227, 223), (227, 220, 219), (220, 226, 224), (226, 220, 223), (222, 225, 226), (225, 224, 226), (219, 221, 227), (221, 218, 227), (228, 229, 231), (229, 232, 248), (232, 229, 230), (231, 234, 233), (234, 248, 232), (231, 248, 234), (233, 236, 235), (236, 234, 237), (228, 239, 229), (239, 228, 238), (229, 240, 230), (240, 229, 239), (230, 242, 232), (242, 230, 240), (232, 244, 234), (244, 232, 242), (234, 247, 237), (247, 234, 244), (237, 246, 236), (246, 237, 247), (236, 245, 235), (245, 236, 246), (235, 243, 233), (243, 235, 245), (233, 241, 231), (241, 233, 243), (231, 238, 228), (238, 231, 241), (229, 248, 231), (234, 236, 233)])
me_body_mesh.polygons.foreach_set('use_smooth', [1, 1, 1, 1, 1, 1, 1, 1, 1, 1, 1, 1, 1, 1, 1, 1, 1, 1, 1, 1, 1, 1, 1, 1, 1, 1, 1, 1, 1, 1, 1, 1, 1, 1, 1, 1, 1, 1, 1, 1, 1, 1, 1, 1, 1, 1, 1, 1, 1, 1, 1, 1, 1, 1, 1, 1, 1, 1, 1, 1, 1, 1, 1, 1, 1, 1, 1, 1, 1, 1, 1, 1, 1, 1, 1, 1, 1, 1, 1, 1, 1, 1, 1, 1, 1, 1, 1, 1, 1, 1, 1, 1, 1, 1, 1, 1, 1, 1, 1, 1, 1, 1, 1, 1, 1, 1, 1, 1, 1, 1, 1, 1, 1, 1, 1, 1, 1, 1, 1, 1, 1, 1, 1, 1, 1, 1, 1, 1, 1, 1, 1, 1, 1, 1, 1, 1, 1, 1, 1, 1, 1, 1, 1, 1, 1, 1, 1, 1, 1, 1, 1, 1, 1, 1, 1, 1, 1, 1, 1, 1, 1, 1, 1, 1, 1, 1, 1, 1, 1, 1, 1, 1, 1, 1, 1, 1, 1, 1, 1, 1, 1, 1, 1, 1, 1, 1, 1, 1, 1, 1, 1, 1, 1, 1, 1, 1, 1, 1, 1, 1, 1, 1, 1, 1, 1, 1, 1, 1, 1, 1, 1, 1, 1, 1, 1, 1, 1, 1, 1, 1, 1, 1, 1, 1, 1, 1, 1, 1, 1, 1, 1, 1, 1, 1, 1, 1, 1, 1, 1, 1, 1, 1, 1, 1, 1, 1, 1, 1, 1, 1, 1, 1, 1, 1, 1, 1, 1, 1, 1, 1, 1, 1, 1, 1, 1, 1, 1, 1, 1, 1, 1, 1, 1, 1, 1, 1, 1, 1, 1, 1, 1, 1, 0, 0, 1, 1, 1, 1, 1, 1, 1, 1, 1, 1, 1, 1, 1, 1, 1, 1, 1, 1, 1, 1, 1, 1, 1, 1, 1, 1, 1, 1, 1, 1, 1, 1, 1, 1, 1, 1, 1, 1, 1, 1, 1, 1, 1, 1, 1, 1, 1, 1, 1, 1, 1, 1, 1, 1, 1, 1, 1, 1, 1, 1, 1, 1, 1, 1, 1, 1, 1, 1, 1, 1, 1, 1, 1, 1, 1, 1, 1, 1, 1, 1, 1, 1, 1, 1, 1, 1, 1, 1, 1, 1, 1, 1, 1, 1, 1, 1, 1, 1, 1, 1, 1, 1, 1, 1, 1, 1, 1, 1, 1, 1, 1, 1, 1, 1, 1, 1, 1, 1, 1, 1, 1])
_k = set([(0, 1), (0, 2), (1, 57), (2, 6), (2, 21), (6, 8), (8, 10), (10, 11), (11, 13), (13, 16), (15, 16), (15, 25), (15, 27), (16, 18), (18, 34), (21, 22), (21, 27), (22, 23), (23, 24), (24, 25), (29, 34), (29, 50), (29, 55), (34, 35), (35, 36), (36, 37), (37, 46), (40, 41), (40, 42), (40, 46), (41, 43), (41, 47), (42, 44), (43, 44), (43, 111), (44, 56), (47, 48), (48, 103), (50, 51), (51, 52), (52, 53), (53, 54), (54, 56), (55, 56), (57, 58), (58, 62), (58, 77), (62, 64), (64, 66), (66, 67), (67, 70), (68, 113), (70, 72), (72, 74), (72, 82), (74, 91), (77, 78), (77, 83), (78, 79), (79, 80), (80, 81), (81, 82), (82, 83), (85, 91), (85, 104), (85, 109), (90, 114), (90, 118), (91, 92), (92, 93), (93, 94), (94, 102), (96, 97), (96, 98), (96, 102), (97, 99), (97, 103), (98, 100), (99, 100), (99, 111), (100, 110), (104, 105), (105, 106), (106, 107), (107, 108), (108, 110), (109, 110), (112, 119), (113, 114), (115, 116), (117, 118), (138, 139), (138, 140), (139, 141), (140, 141), (151, 174), (152, 179), (152, 182), (157, 169), (157, 187), (157, 191), (158, 193), (158, 205), (158, 207), (158, 211), (169, 195), (174, 189), (175, 188), (175, 189), (177, 200), (178, 199), (179, 198), (180, 206), (182, 183), (183, 184), (183, 189), (184, 185), (185, 186), (186, 192), (186, 193), (187, 188), (187, 190), (188, 189), (189, 215), (190, 196), (191, 192), (191, 205), (195, 196), (195, 201), (196, 200), (197, 198), (197, 204), (198, 199), (199, 200), (199, 217), (201, 202), (201, 208), (202, 203), (203, 204), (203, 206), (207, 208), (207, 214), (215, 216), (216, 217), (228, 229), (228, 231), (228, 238), (229, 230), (230, 232), (230, 240), (231, 233), (232, 234), (233, 235), (234, 237), (235, 236), (235, 245), (236, 237), (237, 247)])
me_body_mesh.attributes.new('sharp_edge', 'BOOLEAN', 'EDGE').data.foreach_set('value', [ (min(e.vertices), max(e.vertices)) in _k for e in me_body_mesh.edges])
_uv = me_body_mesh.uv_layers.new(name='UVChannel_1')
_uv.uv.foreach_set('vector', [0.7539, 0.375, 0.7033, 0.4942, 0.7033, 0.3737, 0.7033, 0.4942, 0.7539, 0.375, 0.7539, 0.4941, 0.7474, 0.3025, 0.8672, 0.3516, 0.748, 0.3516, 0.8672, 0.3516, 0.7474, 0.3025, 0.8674, 0.2995, 0.3821, 0.4942, 0.3549, 0.4094, 0.3695, 0.4138, 0.5333, 0.6659, 0.469, 0.6598, 0.5329, 0.6279, 0.469, 0.6598, 0.5333, 0.6659, 0.4727, 0.6934, 0.5329, 0.6279, 0.4587, 0.6432, 0.4587, 0.6273, 0.4587, 0.6432, 0.5329, 0.6279, 0.469, 0.6598, 0.5477, 0.7344, 0.6191, 0.7168, 0.6276, 0.7266, 0.6191, 0.7168, 0.5477, 0.7344, 0.5723, 0.7148, 0.6562, 0.6934, 0.7588, 0.6417, 0.7559, 0.6934, 0.7588, 0.6417, 0.6562, 0.6934, 0.6712, 0.6311, 0.6562, 0.6934, 0.7559, 0.6934, 0.7073, 0.7072, 0.7073, 0.7072, 0.6191, 0.7168, 0.6562, 0.6934, 0.6191, 0.7168, 0.7073, 0.7072, 0.6276, 0.7266, 0.7874, 0.394, 0.7706, 0.4634, 0.8168, 0.4634, 0.7706, 0.4634, 0.8168, 0.4727, 0.8168, 0.4634, 0.8168, 0.4727, 0.7706, 0.4634, 0.7706, 0.4727, 0.8168, 0.4727, 0.7731, 0.5051, 0.8168, 0.5051, 0.7731, 0.5051, 0.8168, 0.4727, 0.7706, 0.4727, 0.7731, 0.5051, 0.8176, 0.5408, 0.8168, 0.5051, 0.8176, 0.5408, 0.7731, 0.5051, 0.7731, 0.5408, 0.7731, 0.5408, 0.8173, 0.5681, 0.8176, 0.5408, 0.8173, 0.5681, 0.7731, 0.5408, 0.7706, 0.5636, 0.8173, 0.5681, 0.7706, 0.5636, 0.7706, 0.5726, 0.8173, 0.5681, 0.7724, 0.5729, 0.817, 0.5729, 0.7724, 0.5729, 0.8173, 0.5681, 0.7706, 0.5726, 0.7724, 0.5729, 0.8833, 0.6317, 0.817, 0.5729, 0.8833, 0.6317, 0.7724, 0.5729, 0.7724, 0.6317, 0.4526, 0.7325, 0.5477, 0.7344, 0.4802, 0.736, 0.5477, 0.7344, 0.4526, 0.7325, 0.4727, 0.6934, 0.4727, 0.6934, 0.5723, 0.7148, 0.5477, 0.7344, 0.5723, 0.7148, 0.4727, 0.6934, 0.543, 0.6934, 0.4727, 0.6934, 0.5333, 0.6659, 0.543, 0.6934, 0.8168, 0.4634, 0.8168, 0.4727, 0.8169, 0.5196, 0.8168, 0.4727, 0.8168, 0.5051, 0.8169, 0.5196, 0.8168, 0.5051, 0.8176, 0.5408, 0.8169, 0.5196, 0.8176, 0.5408, 0.8173, 0.5681, 0.8169, 0.5196, 0.8173, 0.5681, 0.817, 0.5729, 0.8169, 0.5196, 0.3549, 0.4094, 0.2088, 0.4942, 0.23, 0.4094, 0.2088, 0.4942, 0.3549, 0.4094, 0.3821, 0.4942, 0.8833, 0.6317, 0.7724, 0.8086, 0.8171, 0.8081, 0.7724, 0.8086, 0.8833, 0.6317, 0.7724, 0.6317, 0.4587, 0.6273, 0.2651, 0.643, 0.2437, 0.6271, 0.2651, 0.643, 0.4587, 0.6273, 0.4587, 0.6432, 0.2088, 0.4942, 0.2147, 0.4106, 0.23, 0.4094, 0.2437, 0.6271, 0.2544, 0.6596, 0.2384, 0.6624, 0.2544, 0.6596, 0.2437, 0.6271, 0.2651, 0.643, 0.2544, 0.6596, 0.2246, 0.6934, 0.2384, 0.6624, 0.2246, 0.6934, 0.2544, 0.6596, 0.2422, 0.6934, 0.2422, 0.6934, 0.2185, 0.7385, 0.2246, 0.6934, 0.2185, 0.7385, 0.2422, 0.6934, 0.2438, 0.737, 0.9846, 0.2793, 0.8655, 0.2317, 0.9945, 0.2322, 0.8655, 0.2317, 0.9846, 0.2793, 0.8655, 0.2841, 0.108, 0.6583, 0.009766, 0.6934, 0.01321, 0.6504, 0.009766, 0.6934, 0.108, 0.6583, 0.125, 0.6934, 0.9945, 0.2322, 0.8655, 0.1858, 0.9941, 0.1865, 0.8655, 0.1858, 0.9945, 0.2322, 0.8655, 0.2317, 0.108, 0.6583, 0.01321, 0.6504, 0.1055, 0.6319, 0.1868, 0.7116, 0.2246, 0.6934, 0.2185, 0.7385, 0.143, 0.7414, 0.1491, 0.7072, 0.1868, 0.7116, 0.143, 0.7414, 0.1868, 0.7116, 0.2185, 0.7385, 0.06985, 0.3828, 0.006128, 0.4942, 0.01446, 0.3823, 0.006128, 0.4942, 0.06985, 0.3828, 0.05955, 0.4942, 0.008301, 0.7388, 0.009766, 0.6934, 0.125, 0.6934, 0.8154, 0.8103, 0.8171, 0.8081, 0.7724, 0.8086, 0.7724, 0.8086, 0.7706, 0.8128, 0.8154, 0.8103, 0.7706, 0.8128, 0.8154, 0.8162, 0.8154, 0.8103, 0.8154, 0.8162, 0.7706, 0.8128, 0.7706, 0.8167, 0.7706, 0.8167, 0.8155, 0.8464, 0.8154, 0.8162, 0.8155, 0.8464, 0.7706, 0.8167, 0.7707, 0.847, 0.7707, 0.847, 0.8157, 0.8874, 0.8155, 0.8464, 0.8157, 0.8874, 0.7707, 0.847, 0.7709, 0.8768, 0.7709, 0.8768, 0.771, 0.8954, 0.8157, 0.8874, 0.771, 0.8954, 0.8161, 0.9089, 0.8157, 0.8874, 0.8161, 0.9089, 0.771, 0.8954, 0.7713, 0.9094, 0.7713, 0.9094, 0.8163, 0.9108, 0.8161, 0.9089, 0.8163, 0.9108, 0.7713, 0.9094, 0.7737, 0.9114, 0.8163, 0.9108, 0.7857, 0.9845, 0.8833, 0.9967, 0.8161, 0.9089, 0.8163, 0.9108, 0.8164, 0.8575, 0.8161, 0.9089, 0.8164, 0.8575, 0.8157, 0.8874, 0.8157, 0.8874, 0.8164, 0.8575, 0.8155, 0.8464, 0.8155, 0.8464, 0.8164, 0.8575, 0.8154, 0.8162, 0.8164, 0.8575, 0.8154, 0.8103, 0.8154, 0.8162, 0.8164, 0.8575, 0.8171, 0.8081, 0.8154, 0.8103, 0.125, 0.6934, 0.143, 0.7414, 0.008301, 0.7388, 0.143, 0.7414, 0.125, 0.6934, 0.1491, 0.7072, 0.008301, 0.7388, 0.143, 0.7414, 0.06451, 0.7446, 0.9515, 0.4634, 0.9792, 0.394, 0.8833, 0.3885, 0.7539, 0.6133, 0.7033, 0.4942, 0.7539, 0.4941, 0.7033, 0.4942, 0.7539, 0.6133, 0.7033, 0.6146, 0.9873, 0.3025, 0.8672, 0.3516, 0.8674, 0.2995, 0.8672, 0.3516, 0.9873, 0.3025, 0.9863, 0.3516, 0.3821, 0.4942, 0.3694, 0.5746, 0.3549, 0.579, 0.5333, 0.857, 0.469, 0.8509, 0.4727, 0.8848, 0.469, 0.8509, 0.5333, 0.857, 0.5329, 0.8191, 0.8833, 0.6317, 0.9513, 0.5729, 0.817, 0.5729, 0.5329, 0.8191, 0.4587, 0.8343, 0.469, 0.8509, 0.4587, 0.8343, 0.5329, 0.8191, 0.4587, 0.8184, 0.6191, 0.9082, 0.5477, 0.9255, 0.6276, 0.9177, 0.5477, 0.9255, 0.6191, 0.9082, 0.5723, 0.9062, 0.7588, 0.8328, 0.6562, 0.8848, 0.7559, 0.8848, 0.6562, 0.8848, 0.7588, 0.8328, 0.6712, 0.8222, 0.6562, 0.8848, 0.7073, 0.8984, 0.7559, 0.8848, 0.6191, 0.9082, 0.7073, 0.8984, 0.6562, 0.8848, 0.7073, 0.8984, 0.6191, 0.9082, 0.6276, 0.9177, 0.9792, 0.394, 0.9515, 0.4634, 0.996, 0.4634, 0.996, 0.4634, 0.9515, 0.4727, 0.996, 0.4727, 0.9515, 0.4727, 0.996, 0.4634, 0.9515, 0.4634, 0.9515, 0.4727, 0.9935, 0.5051, 0.996, 0.4727, 0.9935, 0.5051, 0.9515, 0.4727, 0.9515, 0.5051, 0.9935, 0.5051, 0.9507, 0.5408, 0.9935, 0.5408, 0.9507, 0.5408, 0.9935, 0.5051, 0.9515, 0.5051, 0.9935, 0.5408, 0.951, 0.5681, 0.996, 0.5636, 0.951, 0.5681, 0.9935, 0.5408, 0.9507, 0.5408, 0.951, 0.5681, 0.996, 0.5726, 0.996, 0.5636, 0.951, 0.5681, 0.9942, 0.5729, 0.996, 0.5726, 0.9942, 0.5729, 0.951, 0.5681, 0.9513, 0.5729, 0.9942, 0.5729, 0.8833, 0.6317, 0.9942, 0.6317, 0.8833, 0.6317, 0.9942, 0.5729, 0.9513, 0.5729, 0.5477, 0.9255, 0.4526, 0.9236, 0.4803, 0.9272, 0.4526, 0.9236, 0.5477, 0.9255, 0.4727, 0.8848, 0.5723, 0.9062, 0.4727, 0.8848, 0.5477, 0.9255, 0.4727, 0.8848, 0.5723, 0.9062, 0.543, 0.8848, 0.4727, 0.8848, 0.543, 0.8848, 0.5333, 0.857, 0.8168, 0.4634, 0.9513, 0.5196, 0.9515, 0.4634, 0.9513, 0.5196, 0.8168, 0.4634, 0.8169, 0.5196, 0.9515, 0.4634, 0.9513, 0.5196, 0.9515, 0.4727, 0.9515, 0.4727, 0.9513, 0.5196, 0.9515, 0.5051, 0.9515, 0.5051, 0.9513, 0.5196, 0.9507, 0.5408, 0.9507, 0.5408, 0.9513, 0.5196, 0.951, 0.5681, 0.951, 0.5681, 0.9513, 0.5196, 0.9513, 0.5729, 0.9513, 0.5729, 0.8169, 0.5196, 0.817, 0.5729, 0.8169, 0.5196, 0.9513, 0.5729, 0.9513, 0.5196, 0.3549, 0.579, 0.2088, 0.4942, 0.3821, 0.4942, 0.2088, 0.4942, 0.3549, 0.579, 0.23, 0.5789, 0.9469, 0.8081, 0.8833, 0.6317, 0.8171, 0.8081, 0.8833, 0.6317, 0.9943, 0.8086, 0.9942, 0.6317, 0.9943, 0.8086, 0.8833, 0.6317, 0.9469, 0.8081, 0.4587, 0.8184, 0.2651, 0.8341, 0.4587, 0.8343, 0.2651, 0.8341, 0.4587, 0.8184, 0.2437, 0.8182, 0.2088, 0.4942, 0.23, 0.5789, 0.2147, 0.5777, 0.2544, 0.8507, 0.2437, 0.8182, 0.2384, 0.8535, 0.2437, 0.8182, 0.2544, 0.8507, 0.2651, 0.8341, 0.2544, 0.8507, 0.2246, 0.8848, 0.2422, 0.8846, 0.2246, 0.8848, 0.2544, 0.8507, 0.2384, 0.8535, 0.2422, 0.8846, 0.2185, 0.9296, 0.2438, 0.9281, 0.2185, 0.9296, 0.2422, 0.8846, 0.2246, 0.8848, 0.7464, 0.2793, 0.8655, 0.2317, 0.8655, 0.2841, 0.8655, 0.2317, 0.7464, 0.2793, 0.7365, 0.2322, 0.009766, 0.8848, 0.108, 0.8494, 0.01321, 0.8416, 0.108, 0.8494, 0.009766, 0.8848, 0.125, 0.8848, 0.7365, 0.2322, 0.8655, 0.1858, 0.8655, 0.2317, 0.8655, 0.1858, 0.7365, 0.2322, 0.7369, 0.1865, 0.108, 0.8494, 0.1055, 0.823, 0.01321, 0.8416, 0.1868, 0.9027, 0.2185, 0.9296, 0.2246, 0.8848, 0.143, 0.9325, 0.1868, 0.9027, 0.1491, 0.8984, 0.143, 0.9325, 0.2185, 0.9296, 0.1868, 0.9027, 0.06985, 0.6056, 0.006128, 0.4942, 0.05955, 0.4942, 0.006128, 0.4942, 0.06985, 0.6056, 0.01446, 0.606, 0.008301, 0.9299, 0.125, 0.8848, 0.009766, 0.8848, 0.9486, 0.8103, 0.9943, 0.8086, 0.9469, 0.8081, 0.9943, 0.8086, 0.9486, 0.8103, 0.996, 0.8128, 0.996, 0.8128, 0.9486, 0.8162, 0.996, 0.8167, 0.9486, 0.8162, 0.996, 0.8128, 0.9486, 0.8103, 0.996, 0.8167, 0.9486, 0.8464, 0.9959, 0.847, 0.9486, 0.8464, 0.996, 0.8167, 0.9486, 0.8162, 0.9959, 0.847, 0.9483, 0.8874, 0.9958, 0.8768, 0.9483, 0.8874, 0.9959, 0.847, 0.9486, 0.8464, 0.9958, 0.8768, 0.9483, 0.8874, 0.9956, 0.8954, 0.9956, 0.8954, 0.9479, 0.9089, 0.9953, 0.9094, 0.9479, 0.9089, 0.9956, 0.8954, 0.9483, 0.8874, 0.9953, 0.9094, 0.9477, 0.9108, 0.9929, 0.9114, 0.9477, 0.9108, 0.9953, 0.9094, 0.9479, 0.9089, 0.9477, 0.9108, 0.9809, 0.9845, 0.9929, 0.9114, 0.9479, 0.9089, 0.9476, 0.8575, 0.9477, 0.9108, 0.9479, 0.9089, 0.9483, 0.8874, 0.9476, 0.8575, 0.9483, 0.8874, 0.9486, 0.8464, 0.9476, 0.8575, 0.9486, 0.8464, 0.9486, 0.8162, 0.9476, 0.8575, 0.9476, 0.8575, 0.9486, 0.8162, 0.9486, 0.8103, 0.9476, 0.8575, 0.9486, 0.8103, 0.9469, 0.8081, 0.9476, 0.8575, 0.8171, 0.8081, 0.8164, 0.8575, 0.8171, 0.8081, 0.9476, 0.8575, 0.9469, 0.8081, 0.8164, 0.8575, 0.9477, 0.9108, 0.9476, 0.8575, 0.9477, 0.9108, 0.8164, 0.8575, 0.8163, 0.9108, 0.8833, 0.9967, 0.9477, 0.9108, 0.8163, 0.9108, 0.125, 0.8848, 0.143, 0.9325, 0.1491, 0.8984, 0.143, 0.9325, 0.125, 0.8848, 0.008301, 0.9299, 0.008301, 0.9299, 0.06451, 0.9357, 0.143, 0.9325, 0.3685, 0.9928, 0.4526, 0.9236, 0.3538, 0.9936, 0.4526, 0.9236, 0.3685, 0.9928, 0.4803, 0.9272, 0.2438, 0.9281, 0.2114, 0.9928, 0.227, 0.9939, 0.2114, 0.9928, 0.2438, 0.9281, 0.2185, 0.9296, 0.2185, 0.7385, 0.227, 0.8027, 0.2114, 0.8016, 0.227, 0.8027, 0.2185, 0.7385, 0.2438, 0.737, 0.4526, 0.7325, 0.3686, 0.8017, 0.3538, 0.8024, 0.3686, 0.8017, 0.4526, 0.7325, 0.4802, 0.736, 0.8833, 0.3885, 0.8168, 0.4634, 0.9515, 0.4634, 0.8833, 0.3885, 0.7874, 0.394, 0.8168, 0.4634, 0.9477, 0.9108, 0.8833, 0.9967, 0.9809, 0.9845, 0.8163, 0.9108, 0.7737, 0.9114, 0.7857, 0.9845, 0.6372, 0.06677, 0.6803, 0.06504, 0.6844, 0.06677, 0.6803, 0.06504, 0.6372, 0.06677, 0.6413, 0.06504, 0.6413, 0.06504, 0.6803, 0.07207, 0.6803, 0.06504, 0.6803, 0.07207, 0.6413, 0.06504, 0.6413, 0.07207, 0.6413, 0.07207, 0.6844, 0.06677, 0.6803, 0.07207, 0.6844, 0.06677, 0.6413, 0.07207, 0.6372, 0.06677, 0.6844, 0.06677, 0.6997, 0.07342, 0.708, 0.07694, 0.6997, 0.07342, 0.6844, 0.06677, 0.6803, 0.06504, 0.6803, 0.06504, 0.6997, 0.08046, 0.6997, 0.07342, 0.6997, 0.08046, 0.6803, 0.06504, 0.6803, 0.07207, 0.6803, 0.07207, 0.708, 0.07694, 0.6997, 0.08046, 0.708, 0.07694, 0.6803, 0.07207, 0.6844, 0.06677, 0.708, 0.07694, 0.6803, 0.0818, 0.6844, 0.08711, 0.6803, 0.0818, 0.708, 0.07694, 0.6997, 0.07342, 0.6997, 0.07342, 0.6803, 0.08884, 0.6803, 0.0818, 0.6803, 0.08884, 0.6997, 0.07342, 0.6997, 0.08046, 0.6997, 0.08046, 0.6844, 0.08711, 0.6803, 0.08884, 0.6844, 0.08711, 0.6997, 0.08046, 0.708, 0.07694, 0.6844, 0.08711, 0.6413, 0.0818, 0.6372, 0.08711, 0.6413, 0.0818, 0.6844, 0.08711, 0.6803, 0.0818, 0.6803, 0.0818, 0.6413, 0.08884, 0.6413, 0.0818, 0.6413, 0.08884, 0.6803, 0.0818, 0.6803, 0.08884, 0.6803, 0.08884, 0.6372, 0.08711, 0.6413, 0.08884, 0.6372, 0.08711, 0.6803, 0.08884, 0.6844, 0.08711, 0.6372, 0.08711, 0.6219, 0.07342, 0.6135, 0.07694, 0.6219, 0.07342, 0.6372, 0.08711, 0.6413, 0.0818, 0.6413, 0.0818, 0.6219, 0.08046, 0.6219, 0.07342, 0.6219, 0.08046, 0.6413, 0.0818, 0.6413, 0.08884, 0.6413, 0.08884, 0.6135, 0.07694, 0.6219, 0.08046, 0.6135, 0.07694, 0.6413, 0.08884, 0.6372, 0.08711, 0.6135, 0.07694, 0.6413, 0.06504, 0.6372, 0.06677, 0.6413, 0.06504, 0.6135, 0.07694, 0.6219, 0.07342, 0.6219, 0.07342, 0.6413, 0.07207, 0.6413, 0.06504, 0.6413, 0.07207, 0.6219, 0.07342, 0.6219, 0.08046, 0.6219, 0.08046, 0.6372, 0.06677, 0.6413, 0.07207, 0.6372, 0.06677, 0.6219, 0.08046, 0.6135, 0.07694, 0.6552, 0.009673, 0.6663, 0.009673, 0.6607, 0.008311, 0.6663, 0.009673, 0.6552, 0.009673, 0.6607, 0.01103, 0.6552, 0.07782, 0.6663, 0.07782, 0.6607, 0.07918, 0.6663, 0.07782, 0.6552, 0.07782, 0.6607, 0.07646, 0.6552, 0.009673, 0.6607, 0.07646, 0.6552, 0.07782, 0.6607, 0.07646, 0.6552, 0.009673, 0.6607, 0.008311, 0.6607, 0.008311, 0.6663, 0.07782, 0.6607, 0.07646, 0.6663, 0.07782, 0.6607, 0.008311, 0.6663, 0.009673, 0.6663, 0.009673, 0.6607, 0.07918, 0.6663, 0.07782, 0.6607, 0.07918, 0.6663, 0.009673, 0.6607, 0.01103, 0.6607, 0.01103, 0.6552, 0.07782, 0.6607, 0.07918, 0.6552, 0.07782, 0.6607, 0.01103, 0.6552, 0.009673, 0.4021, 0.1955, 0.3901, 0.0893, 0.378, 0.09353, 0.5314, 0.0498, 0.4765, 0.02404, 0.4797, 0.02535, 0.4765, 0.02404, 0.5314, 0.0498, 0.4677, 0.02805, 0.4677, 0.02535, 0.4765, 0.02404, 0.4677, 0.02805, 0.5314, 0.0498, 0.4426, 0.1955, 0.5391, 0.1955, 0.4426, 0.1955, 0.5314, 0.0498, 0.4367, 0.07383, 0.5314, 0.0498, 0.531, 0.1955, 0.4677, 0.02805, 0.531, 0.1955, 0.5314, 0.0498, 0.5391, 0.1955, 0.378, 0.09353, 0.2513, 0.1955, 0.4021, 0.1955, 0.2513, 0.1955, 0.378, 0.09353, 0.2697, 0.09358, 0.531, 0.1955, 0.3325, 0.02802, 0.4677, 0.02805, 0.3325, 0.02802, 0.531, 0.1955, 0.3013, 0.1955, 0.4677, 0.02805, 0.3022, 0.02532, 0.4677, 0.02535, 0.3022, 0.02532, 0.4677, 0.02805, 0.3325, 0.02802, 0.402, 0.1955, 0.3779, 0.09355, 0.39, 0.08931, 0.4764, 0.02404, 0.5314, 0.04977, 0.4796, 0.02535, 0.5314, 0.04977, 0.4764, 0.02404, 0.4676, 0.02805, 0.4676, 0.02535, 0.4676, 0.02805, 0.4764, 0.02404, 0.4425, 0.1955, 0.5314, 0.04977, 0.539, 0.1955, 0.5314, 0.04977, 0.4425, 0.1955, 0.4367, 0.07381, 0.531, 0.1955, 0.5314, 0.04977, 0.4676, 0.02805, 0.5314, 0.04977, 0.531, 0.1955, 0.539, 0.1955, 0.3779, 0.09355, 0.2512, 0.1955, 0.2696, 0.0936, 0.2512, 0.1955, 0.3779, 0.09355, 0.402, 0.1955, 0.531, 0.1955, 0.3324, 0.02802, 0.3012, 0.1955, 0.3324, 0.02802, 0.531, 0.1955, 0.4676, 0.02805, 0.4676, 0.02805, 0.3022, 0.02532, 0.3324, 0.02802, 0.3022, 0.02532, 0.4676, 0.02805, 0.4676, 0.02535, 0.39, 0.08931, 0.4624, 0.04768, 0.486, 0.05172, 0.4624, 0.04768, 0.39, 0.08931, 0.3779, 0.09355, 0.4624, 0.04768, 0.3901, 0.0893, 0.486, 0.05172, 0.3901, 0.0893, 0.4624, 0.04768, 0.378, 0.09353, 0.4947, 0.0399, 0.486, 0.05172, 0.3901, 0.0893, 0.39, 0.08931, 0.486, 0.05172, 0.4947, 0.03995, 0.4877, 0.008495, 0.4765, 0.02404, 0.4842, 0.007058, 0.4765, 0.02404, 0.4877, 0.008495, 0.4797, 0.02535, 0.4842, 0.007058, 0.4677, 0.02535, 0.4746, 0.008495, 0.4677, 0.02535, 0.4842, 0.007058, 0.4765, 0.02404, 0.4746, 0.008495, 0.3022, 0.02532, 0.2931, 0.008462, 0.3022, 0.02532, 0.4746, 0.008495, 0.4677, 0.02535, 0.2931, 0.008462, 0.2931, 0.02401, 0.2831, 0.007025, 0.2931, 0.02401, 0.2931, 0.008462, 0.3022, 0.02532, 0.2831, 0.007025, 0.2826, 0.02532, 0.2716, 0.008462, 0.2826, 0.02532, 0.2831, 0.007025, 0.2931, 0.02401, 0.2716, 0.008462, 0.284, 0.04775, 0.2732, 0.03307, 0.284, 0.04775, 0.2716, 0.008462, 0.2826, 0.02532, 0.2732, 0.03307, 0.2697, 0.09358, 0.2574, 0.08333, 0.2697, 0.09358, 0.2732, 0.03307, 0.284, 0.04775, 0.2574, 0.08333, 0.378, 0.09353, 0.3762, 0.08328, 0.378, 0.09353, 0.2574, 0.08333, 0.2697, 0.09358, 0.3762, 0.08328, 0.4624, 0.04768, 0.4688, 0.03299, 0.4624, 0.04768, 0.3762, 0.08328, 0.378, 0.09353, 0.4688, 0.03299, 0.4797, 0.02535, 0.4877, 0.008495, 0.4797, 0.02535, 0.4688, 0.03299, 0.4624, 0.04768, 0.627, 0.241, 0.627, 0.3267, 0.5687, 0.337, 0.3012, 0.2075, 0.4799, 0.229, 0.3053, 0.229, 0.4799, 0.229, 0.3012, 0.2075, 0.4841, 0.2075, 0.3053, 0.293, 0.4762, 0.3155, 0.3089, 0.3155, 0.4762, 0.3155, 0.3053, 0.293, 0.4799, 0.293, 0.3089, 0.3155, 0.4726, 0.3411, 0.3118, 0.3411, 0.4726, 0.3411, 0.3089, 0.3155, 0.4762, 0.3155, 0.7317, 0.3157, 0.6854, 0.337, 0.627, 0.241, 0.627, 0.241, 0.6854, 0.337, 0.627, 0.3267, 0.4841, 0.007056, 0.4796, 0.02535, 0.4877, 0.008493, 0.4796, 0.02535, 0.4841, 0.007056, 0.4764, 0.02404, 0.4877, 0.008493, 0.4624, 0.04768, 0.4688, 0.03299, 0.4624, 0.04768, 0.4877, 0.008493, 0.4796, 0.02535, 0.4688, 0.03299, 0.3779, 0.09355, 0.3762, 0.0833, 0.3779, 0.09355, 0.4688, 0.03299, 0.4624, 0.04768, 0.3762, 0.0833, 0.2696, 0.0936, 0.2573, 0.08335, 0.2696, 0.0936, 0.3762, 0.0833, 0.3779, 0.09355, 0.2573, 0.08335, 0.284, 0.04775, 0.2731, 0.03306, 0.284, 0.04775, 0.2573, 0.08335, 0.2696, 0.0936, 0.2731, 0.03306, 0.2826, 0.02532, 0.2716, 0.00846, 0.2826, 0.02532, 0.2731, 0.03306, 0.284, 0.04775, 0.2716, 0.00846, 0.293, 0.02401, 0.283, 0.007023, 0.293, 0.02401, 0.2716, 0.00846, 0.2826, 0.02532, 0.283, 0.007023, 0.3022, 0.02532, 0.2931, 0.00846, 0.3022, 0.02532, 0.283, 0.007023, 0.293, 0.02401, 0.2931, 0.00846, 0.4676, 0.02535, 0.4745, 0.008493, 0.4676, 0.02535, 0.2931, 0.00846, 0.3022, 0.02532, 0.4745, 0.008493, 0.4764, 0.02404, 0.4841, 0.007056, 0.4764, 0.02404, 0.4745, 0.008493, 0.4676, 0.02535, 0.545, 0.05126, 0.4962, 0.009478, 0.5938, 0.009478, 0.627, 0.241, 0.5687, 0.337, 0.5224, 0.3156, 0.2872, 0.3235, 0.3053, 0.293, 0.3089, 0.3155, 0.3053, 0.293, 0.2872, 0.3235, 0.2864, 0.3008, 0.4988, 0.301, 0.4762, 0.3155, 0.4799, 0.293, 0.4762, 0.3155, 0.4988, 0.301, 0.4978, 0.3237, 0.4978, 0.3237, 0.4726, 0.3411, 0.4762, 0.3155, 0.4726, 0.3411, 0.4978, 0.3237, 0.4828, 0.3497, 0.3018, 0.3496, 0.3089, 0.3155, 0.3118, 0.3411, 0.3089, 0.3155, 0.3018, 0.3496, 0.2872, 0.3235, 0.3053, 0.293, 0.2843, 0.223, 0.3053, 0.229, 0.2843, 0.223, 0.3053, 0.293, 0.2844, 0.283, 0.5008, 0.283, 0.4799, 0.229, 0.501, 0.223, 0.4799, 0.229, 0.5008, 0.283, 0.4799, 0.293, 0.4799, 0.293, 0.3053, 0.229, 0.4799, 0.229, 0.3053, 0.229, 0.4799, 0.293, 0.3053, 0.293, 0.5122, 0.1955, 0.486, 0.05172, 0.4947, 0.0399, 0.486, 0.05172, 0.5121, 0.1955, 0.4947, 0.03995, 0.4799, 0.293, 0.4911, 0.306, 0.4811, 0.3136, 0.4911, 0.306, 0.4799, 0.293, 0.5008, 0.283, 0.2941, 0.306, 0.3053, 0.293, 0.3042, 0.3136, 0.3053, 0.293, 0.2941, 0.306, 0.2844, 0.283, 0.3118, 0.3411, 0.4735, 0.3546, 0.3117, 0.3546, 0.4735, 0.3546, 0.3118, 0.3411, 0.4726, 0.3411, 0.486, 0.05172, 0.4426, 0.1955, 0.4367, 0.07383, 0.4426, 0.1955, 0.486, 0.05172, 0.5122, 0.1955, 0.5121, 0.1955, 0.4367, 0.07381, 0.4425, 0.1955, 0.4367, 0.07381, 0.5121, 0.1955, 0.486, 0.05172, 0.486, 0.05172, 0.4367, 0.07383, 0.4624, 0.04768, 0.4797, 0.02535, 0.4367, 0.07383, 0.5314, 0.0498, 0.4367, 0.07383, 0.4797, 0.02535, 0.4624, 0.04768, 0.4624, 0.04768, 0.4367, 0.07381, 0.486, 0.05172, 0.4796, 0.02535, 0.4367, 0.07381, 0.4624, 0.04768, 0.4367, 0.07381, 0.4796, 0.02535, 0.5314, 0.04977, 0.1422, 0.2213, 0.2133, 0.3559, 0.1422, 0.3533, 0.2133, 0.3559, 0.1422, 0.2213, 0.2368, 0.2282, 0.1422, 0.2213, 0.07112, 0.3559, 0.04763, 0.2282, 0.07112, 0.3559, 0.1422, 0.2213, 0.1422, 0.3533, 0.011, 0.3481, 0.0265, 0.2889, 0.07112, 0.3559, 0.0265, 0.2889, 0.04763, 0.2282, 0.07112, 0.3559, 0.2368, 0.2282, 0.2579, 0.2889, 0.2133, 0.3559, 0.2579, 0.2889, 0.2734, 0.3481, 0.2133, 0.3559, 0.08118, 0.4491, 0.1351, 0.4459, 0.08118, 0.481, 0.1351, 0.4459, 0.189, 0.481, 0.1858, 0.481, 0.189, 0.481, 0.1351, 0.4459, 0.189, 0.4491, 0.08118, 0.481, 0.189, 0.5169, 0.08118, 0.5169, 0.189, 0.5169, 0.1858, 0.481, 0.189, 0.481, 0.08118, 0.481, 0.1858, 0.481, 0.189, 0.5169, 0.08118, 0.5169, 0.1351, 0.5369, 0.08118, 0.543, 0.1351, 0.5369, 0.189, 0.5169, 0.189, 0.543, 0.08118, 0.4491, 0.1351, 0.4402, 0.1351, 0.4459, 0.1351, 0.4402, 0.08118, 0.4491, 0.07681, 0.4434, 0.1351, 0.4459, 0.1934, 0.4434, 0.189, 0.4491, 0.1934, 0.4434, 0.1351, 0.4459, 0.1351, 0.4402, 0.189, 0.4491, 0.1939, 0.4801, 0.189, 0.481, 0.1939, 0.4801, 0.189, 0.4491, 0.1934, 0.4434, 0.189, 0.481, 0.1939, 0.5169, 0.189, 0.5169, 0.1939, 0.5169, 0.189, 0.481, 0.1939, 0.4801, 0.189, 0.5169, 0.1914, 0.5479, 0.189, 0.543, 0.1914, 0.5479, 0.189, 0.5169, 0.1939, 0.5169, 0.189, 0.543, 0.1351, 0.5393, 0.1351, 0.5369, 0.1351, 0.5393, 0.189, 0.543, 0.1914, 0.5479, 0.1351, 0.5369, 0.07876, 0.5479, 0.08118, 0.543, 0.07876, 0.5479, 0.1351, 0.5369, 0.1351, 0.5393, 0.08118, 0.543, 0.07633, 0.5169, 0.08118, 0.5169, 0.07633, 0.5169, 0.08118, 0.543, 0.07876, 0.5479, 0.08118, 0.5169, 0.07633, 0.4801, 0.08118, 0.481, 0.07633, 0.4801, 0.08118, 0.5169, 0.07633, 0.5169, 0.08118, 0.481, 0.07681, 0.4434, 0.08118, 0.4491, 0.07681, 0.4434, 0.08118, 0.481, 0.07633, 0.4801, 0.1351, 0.4459, 0.1858, 0.481, 0.08118, 0.481, 0.189, 0.5169, 0.1351, 0.5369, 0.08118, 0.5169])
me_body_mesh.materials.append(mat_01___default)
me_body_mesh.use_remesh_preserve_volume = False
me_body_mesh.use_remesh_preserve_attributes = False
me_body_mesh.use_mirror_vertex_groups = False
me_body_mesh.update()
me_body_mesh.normals_split_custom_set([tuple(v) for v in zip(*[iter([-0.5492, -0.6834, 0.481, 1.125e-05, -0.3853, 0.9228, -0.6708, -0.2813, 0.6863, 1.125e-05, -0.3853, 0.9228, -0.5492, -0.6834, 0.481, 1.945e-05, -0.8241, 0.5665, -0.6491, -0.7588, 0.05361, 1.945e-05, -0.8241, 0.5665, -0.5492, -0.6834, 0.481, 1.945e-05, -0.8241, 0.5665, -0.6491, -0.7588, 0.05361, 2.224e-05, -0.9983, 0.05798, 2.813e-05, -0.006466, 1.0, -0.07014, -0.02476, 0.9972, -0.08655, -0.07344, 0.9935, -0.9997, -0.01143, -0.02023, -0.9993, -0.01587, -0.03244, -0.9971, -0.01854, -0.07338, -0.9993, -0.01587, -0.03244, -0.9997, -0.01143, -0.02023, -0.969, 0.005956, 0.2471, -0.9971, -0.01854, -0.07338, -0.9925, -0.004901, -0.1222, -0.9899, -0.0007246, -0.1416, -0.9925, -0.004901, -0.1222, -0.9971, -0.01854, -0.07338, -0.9993, -0.01587, -0.03244, -0.8266, 0.04483, 0.5611, -0.6941, -0.1196, 0.7099, -0.634, -0.1447, 0.7597, -0.6941, -0.1196, 0.7099, -0.8266, 0.04483, 0.5611, -0.8514, 0.03268, 0.5235, -0.9326, -0.2155, 0.2894, -0.6491, -0.7588, 0.05361, -0.5492, -0.6834, 0.481, -0.6491, -0.7588, 0.05361, -0.9326, -0.2155, 0.2894, -0.971, -0.2341, 0.04783, -0.9326, -0.2155, 0.2894, -0.5492, -0.6834, 0.481, -0.6708, -0.2813, 0.6863, -0.6708, -0.2813, 0.6863, -0.6941, -0.1196, 0.7099, -0.9326, -0.2155, 0.2894, -0.6941, -0.1196, 0.7099, -0.6708, -0.2813, 0.6863, -0.634, -0.1447, 0.7597, -0.04929, -0.1522, -0.9871, -0.07865, -0.138, -0.9873, -0.02655, -0.1409, -0.9897, -0.008396, 0.9811, -0.1934, -0.008956, 0.8308, -0.5565, -0.01485, 0.9824, -0.1864, -0.008956, 0.8308, -0.5565, -0.008396, 0.9811, -0.1934, -0.005906, 0.8307, -0.5566, -0.008956, 0.8308, -0.5565, -0.008444, 0.2749, -0.9614, -0.007733, 0.268, -0.9634, -0.008444, 0.2749, -0.9614, -0.008956, 0.8308, -0.5565, -0.005906, 0.8307, -0.5566, -0.008444, 0.2749, -0.9614, -0.007427, -0.4066, -0.9136, -0.007733, 0.268, -0.9634, -0.007427, -0.4066, -0.9136, -0.008444, 0.2749, -0.9614, -0.0408, -0.377, -0.9253, -0.0408, -0.377, -0.9253, -0.0364, -0.9026, -0.4289, -0.007427, -0.4066, -0.9136, -0.0364, -0.9026, -0.4289, -0.0408, -0.377, -0.9253, -0.0643, -0.7716, -0.6328, -0.0364, -0.9026, -0.4289, -0.0643, -0.7716, -0.6328, -0.0499, -0.9794, -0.1958, -0.0364, -0.9026, -0.4289, -0.05127, -0.9969, -0.05886, -0.009258, -0.9938, -0.1111, -0.05127, -0.9969, -0.05886, -0.0364, -0.9026, -0.4289, -0.0499, -0.9794, -0.1958, -0.07228, 0.00074, -0.9974, -4.163e-09, -0.01398, -0.9999, -0.0424, 0.03108, -0.9986, -4.163e-09, -0.01398, -0.9999, -0.07228, 0.00074, -0.9974, -0.0676, -0.004727, -0.9977, -0.8215, -0.04948, 0.5681, -0.8266, 0.04483, 0.5611, -0.5692, -0.003752, 0.8222, -0.8266, 0.04483, 0.5611, -0.8215, -0.04948, 0.5681, -0.969, 0.005956, 0.2471, -0.969, 0.005956, 0.2471, -0.8514, 0.03268, 0.5235, -0.8266, 0.04483, 0.5611, -0.8514, 0.03268, 0.5235, -0.969, 0.005956, 0.2471, -0.9956, -0.002943, 0.09328, -0.969, 0.005956, 0.2471, -0.9997, -0.01143, -0.02023, -0.9956, -0.002943, 0.09328, -1.0, 0.0021, -0.0008638, -1.0, 0.0009087, -0.001855, -1.0, 0.00414, 0.002627, -1.0, 0.0009087, -0.001855, -0.9999, 0.0123, -0.0001865, -1.0, 0.00414, 0.002627, -0.9999, 0.0123, -0.0001865, -0.9999, 0.0123, 0.004708, -1.0, 0.00414, 0.002627, -0.9999, 0.0123, 0.004708, -1.0, -0.0004346, 0.007682, -1.0, 0.00414, 0.002627, -1.0, -0.0004346, 0.007682, -1.0, 0.0009125, 0.006335, -1.0, 0.00414, 0.002627, -0.07014, -0.02476, 0.9972, -0.03531, 0.02291, 0.9991, -0.08976, -0.00219, 0.996, -0.03531, 0.02291, 0.9991, -0.07014, -0.02476, 0.9972, 2.813e-05, -0.006466, 1.0, -4.163e-09, -0.01398, -0.9999, -0.05561, 0.006934, -0.9984, -0.01979, 0.008548, -0.9998, -0.05561, 0.006934, -0.9984, -4.163e-09, -0.01398, -0.9999, -0.0676, -0.004727, -0.9977, -0.9899, -0.0007246, -0.1416, -0.9925, 0.0149, -0.1214, -0.9938, 0.03553, -0.1057, -0.9925, 0.0149, -0.1214, -0.9899, -0.0007246, -0.1416, -0.9925, -0.004901, -0.1222, -0.02294, 0.1625, 0.9864, -0.07557, 0.07589, 0.9942, -0.1226, 0.07932, 0.9893, -0.9938, 0.03553, -0.1057, -0.9965, 0.05932, -0.05898, -0.9959, 0.07635, -0.04787, -0.9965, 0.05932, -0.05898, -0.9938, 0.03553, -0.1057, -0.9925, 0.0149, -0.1214, -0.9965, 0.05932, -0.05898, -0.9566, -0.0477, 0.2876, -0.9959, 0.07635, -0.04787, -0.9566, -0.0477, 0.2876, -0.9965, 0.05932, -0.05898, -0.9804, -0.007035, 0.1967, -0.9804, -0.007035, 0.1967, -0.8828, -0.05207, 0.4669, -0.9566, -0.0477, 0.2876, -0.8828, -0.05207, 0.4669, -0.9804, -0.007035, 0.1967, -0.8929, -0.03172, 0.4492, -0.08994, 0.9959, 0.004571, -7.146e-09, 1.0, -0.0002017, -0.52, 0.8532, -0.04085, -7.146e-09, 1.0, -0.0002017, -0.08994, 0.9959, 0.004571, 0.0, 1.0, 0.006165, -0.9851, 0.1719, -0.01017, -0.9831, 0.1828, -0.006421, -0.7878, 0.2565, -0.56, -0.9831, 0.1828, -0.006421, -0.9851, 0.1719, -0.01017, -0.9989, -0.03789, -0.02841, -0.52, 0.8532, -0.04085, -1.194e-08, 0.9997, -0.02537, -0.0961, 0.7004, -0.7073, -1.194e-08, 0.9997, -0.02537, -0.52, 0.8532, -0.04085, -7.146e-09, 1.0, -0.0002017, -0.9851, 0.1719, -0.01017, -0.7878, 0.2565, -0.56, -0.9779, 0.1836, -0.09999, -0.871, -0.05715, 0.488, -0.9566, -0.0477, 0.2876, -0.8828, -0.05207, 0.4669, -0.8887, 0.08144, 0.4511, -0.8805, 0.1652, 0.4444, -0.871, -0.05715, 0.488, -0.8887, 0.08144, 0.4511, -0.871, -0.05715, 0.488, -0.8828, -0.05207, 0.4669, -0.5179, 0.08174, 0.8515, 2.385e-08, 0.08643, 0.9963, -0.6106, 0.1419, 0.7791, 2.385e-08, 0.08643, 0.9963, -0.5179, 0.08174, 0.8515, 4.722e-08, 0.07967, 0.9968, -0.6106, 0.1419, 0.7791, -0.7662, 0.1629, -0.6216, -0.9509, 0.0954, 0.2944, 0.002233, 0.9751, -0.2216, 0.005426, 0.9952, -0.09798, 0.02051, 0.9907, -0.1342, 0.02051, 0.9907, -0.1342, 0.01263, 0.9601, -0.2793, 0.002233, 0.9751, -0.2216, 0.01263, 0.9601, -0.2793, 0.0004094, 0.7277, -0.6858, 0.002233, 0.9751, -0.2216, 0.0004094, 0.7277, -0.6858, 0.01263, 0.9601, -0.2793, 0.007573, 0.7173, -0.6967, 0.007573, 0.7173, -0.6967, 0.001438, 0.1075, -0.9942, 0.0004094, 0.7277, -0.6858, 0.001438, 0.1075, -0.9942, 0.007573, 0.7173, -0.6967, -0.02403, 0.1346, -0.9906, -0.02403, 0.1346, -0.9906, -0.04916, -0.5547, -0.8306, 0.001438, 0.1075, -0.9942, -0.04916, -0.5547, -0.8306, -0.02403, 0.1346, -0.9906, -0.04778, -0.2888, -0.9562, -0.04778, -0.2888, -0.9562, -0.0165, -0.734, -0.6789, -0.04916, -0.5547, -0.8306, -0.0165, -0.734, -0.6789, -0.03189, -0.9501, -0.3104, -0.04916, -0.5547, -0.8306, -0.03189, -0.9501, -0.3104, -0.0165, -0.734, -0.6789, -0.009876, -0.9584, -0.2853, -0.009876, -0.9584, -0.2853, -0.01027, -0.9956, -0.09361, -0.03189, -0.9501, -0.3104, -0.01027, -0.9956, -0.09361, -0.009876, -0.9584, -0.2853, -0.01063, -0.9955, -0.09447, -0.005593, 0.1637, -0.9865, -0.01725, 0.1864, -0.9823, 0.0, 0.1734, -0.9849, -0.9999, -0.0002307, -0.01182, -0.9999, -0.0004372, -0.01144, -0.9998, 0.002982, -0.0201, -0.9999, -0.0002307, -0.01182, -0.9998, 0.002982, -0.0201, -0.9999, 0.001536, -0.01291, -0.9999, 0.001536, -0.01291, -0.9998, 0.002982, -0.0201, -0.9999, 0.005734, -0.01306, -0.9999, 0.005734, -0.01306, -0.9998, 0.002982, -0.0201, -0.9999, 0.01199, -0.01001, -0.9998, 0.002982, -0.0201, -0.9993, 0.003259, -0.0381, -0.9999, 0.01199, -0.01001, -0.9998, 0.002982, -0.0201, -0.9968, -0.01402, -0.07834, -0.9993, 0.003259, -0.0381, -0.9509, 0.0954, 0.2944, -0.8887, 0.08144, 0.4511, -0.6106, 0.1419, 0.7791, -0.8887, 0.08144, 0.4511, -0.9509, 0.0954, 0.2944, -0.8805, 0.1652, 0.4444, -0.6106, 0.1419, 0.7791, -0.8887, 0.08144, 0.4511, -0.5179, 0.08174, 0.8515, 0.02656, -0.1409, -0.9897, 0.0493, -0.1522, -0.9871, 7.011e-06, -0.1478, -0.989, 0.5488, -0.6837, 0.481, 1.125e-05, -0.3853, 0.9228, 1.945e-05, -0.8241, 0.5665, 1.125e-05, -0.3853, 0.9228, 0.5488, -0.6837, 0.481, 0.6709, -0.2818, 0.6859, 0.6487, -0.7591, 0.05366, 1.945e-05, -0.8241, 0.5665, 2.224e-05, -0.9983, 0.05798, 1.945e-05, -0.8241, 0.5665, 0.6487, -0.7591, 0.05366, 0.5488, -0.6837, 0.481, 2.813e-05, -0.006466, 1.0, 0.08769, -0.07721, 0.9932, 0.07193, -0.03777, 0.9967, 0.9997, -0.01143, -0.02023, 0.9993, -0.01587, -0.03244, 0.969, 0.005956, 0.2471, 0.9993, -0.01587, -0.03244, 0.9997, -0.01143, -0.02023, 0.9971, -0.01854, -0.07338, -4.163e-09, -0.01398, -0.9999, 0.04241, 0.03108, -0.9986, -0.0424, 0.03108, -0.9986, 0.9971, -0.01854, -0.07338, 0.9925, -0.004902, -0.1222, 0.9993, -0.01587, -0.03244, 0.9925, -0.004902, -0.1222, 0.9971, -0.01854, -0.07338, 0.9899, -0.0007247, -0.1416, 0.6941, -0.1197, 0.7099, 0.8265, 0.04482, 0.5611, 0.6341, -0.1449, 0.7596, 0.8265, 0.04482, 0.5611, 0.6941, -0.1197, 0.7099, 0.8514, 0.03268, 0.5235, 0.6487, -0.7591, 0.05366, 0.9324, -0.2162, 0.2897, 0.5488, -0.6837, 0.481, 0.9324, -0.2162, 0.2897, 0.6487, -0.7591, 0.05366, 0.9708, -0.2351, 0.04804, 0.9324, -0.2162, 0.2897, 0.6709, -0.2818, 0.6859, 0.5488, -0.6837, 0.481, 0.6941, -0.1197, 0.7099, 0.6709, -0.2818, 0.6859, 0.9324, -0.2162, 0.2897, 0.6709, -0.2818, 0.6859, 0.6941, -0.1197, 0.7099, 0.6341, -0.1449, 0.7596, 0.0493, -0.1522, -0.9871, 0.02656, -0.1409, -0.9897, 0.07865, -0.1381, -0.9873, 0.008396, 0.9811, -0.1934, 0.008956, 0.8308, -0.5565, 0.005906, 0.8307, -0.5566, 0.008956, 0.8308, -0.5565, 0.008396, 0.9811, -0.1934, 0.01485, 0.9824, -0.1864, 0.008956, 0.8308, -0.5565, 0.008444, 0.2749, -0.9614, 0.005906, 0.8307, -0.5566, 0.008444, 0.2749, -0.9614, 0.008956, 0.8308, -0.5565, 0.007733, 0.268, -0.9634, 0.008444, 0.2749, -0.9614, 0.007427, -0.4066, -0.9136, 0.0408, -0.377, -0.9253, 0.007427, -0.4066, -0.9136, 0.008444, 0.2749, -0.9614, 0.007733, 0.268, -0.9634, 0.0408, -0.377, -0.9253, 0.0364, -0.9026, -0.4289, 0.0643, -0.7716, -0.6328, 0.0364, -0.9026, -0.4289, 0.0408, -0.377, -0.9253, 0.007427, -0.4066, -0.9136, 0.0364, -0.9026, -0.4289, 0.0499, -0.9794, -0.1958, 0.0643, -0.7716, -0.6328, 0.0364, -0.9026, -0.4289, 0.05127, -0.9969, -0.05886, 0.0499, -0.9794, -0.1958, 0.05127, -0.9969, -0.05886, 0.0364, -0.9026, -0.4289, 0.009258, -0.9938, -0.1111, 0.07228, 0.00074, -0.9974, -4.163e-09, -0.01398, -0.9999, 0.0676, -0.004727, -0.9977, -4.163e-09, -0.01398, -0.9999, 0.07228, 0.00074, -0.9974, 0.04241, 0.03108, -0.9986, 0.8265, 0.04482, 0.5611, 0.8227, -0.05091, 0.5662, 0.5723, -0.00372, 0.82, 0.8227, -0.05091, 0.5662, 0.8265, 0.04482, 0.5611, 0.969, 0.005956, 0.2471, 0.8514, 0.03268, 0.5235, 0.969, 0.005956, 0.2471, 0.8265, 0.04482, 0.5611, 0.969, 0.005956, 0.2471, 0.8514, 0.03268, 0.5235, 0.9956, -0.002943, 0.09328, 0.969, 0.005956, 0.2471, 0.9956, -0.002943, 0.09328, 0.9997, -0.01143, -0.02023, -0.02655, -0.1409, -0.9897, 0.0, -0.02022, -0.9998, 0.02656, -0.1409, -0.9897, 0.0, -0.02022, -0.9998, -0.02655, -0.1409, -0.9897, 0.0, -0.02022, -0.9998, 1.0, 0.0021, -0.0008638, 1.0, 0.00414, 0.002627, 1.0, 0.0009087, -0.001855, 1.0, 0.0009087, -0.001855, 1.0, 0.00414, 0.002627, 0.9999, 0.0123, -0.0001865, 0.9999, 0.0123, -0.0001865, 1.0, 0.00414, 0.002627, 0.9999, 0.0123, 0.004708, 0.9999, 0.0123, 0.004708, 1.0, 0.00414, 0.002627, 1.0, -0.0004346, 0.007682, 1.0, -0.0004346, 0.007682, 1.0, 0.00414, 0.002627, 1.0, 0.0009125, 0.006335, 0.04241, 0.03108, -0.9986, 0.0, -0.02022, -0.9998, -0.0424, 0.03108, -0.9986, 0.0, -0.02022, -0.9998, 0.04241, 0.03108, -0.9986, 0.0, -0.02022, -0.9998, 0.07193, -0.03777, 0.9967, -0.03531, 0.02291, 0.9991, 2.813e-05, -0.006466, 1.0, 0.03584, 0.06678, 0.9971, 0.05734, -0.02966, 0.9979, 0.06459, 0.02985, 0.9975, 0.01979, 0.008547, -0.9998, -4.163e-09, -0.01398, -0.9999, -0.01979, 0.008548, -0.9998, -4.163e-09, -0.01398, -0.9999, 0.05561, 0.006934, -0.9984, 0.0676, -0.004727, -0.9977, 0.05561, 0.006934, -0.9984, -4.163e-09, -0.01398, -0.9999, 0.01979, 0.008547, -0.9998, 0.9899, -0.0007247, -0.1416, 0.9925, 0.0149, -0.1214, 0.9925, -0.004902, -0.1222, 0.9925, 0.0149, -0.1214, 0.9899, -0.0007247, -0.1416, 0.9938, 0.03553, -0.1057, 0.03584, 0.06678, 0.9971, 0.06459, 0.02985, 0.9975, 0.07557, 0.07589, 0.9942, 0.9965, 0.05932, -0.05898, 0.9938, 0.03553, -0.1057, 0.9959, 0.07635, -0.04787, 0.9938, 0.03553, -0.1057, 0.9965, 0.05932, -0.05898, 0.9925, 0.0149, -0.1214, 0.9965, 0.05932, -0.05898, 0.9566, -0.0477, 0.2876, 0.9804, -0.007035, 0.1967, 0.9566, -0.0477, 0.2876, 0.9965, 0.05932, -0.05898, 0.9959, 0.07635, -0.04787, 0.9804, -0.007035, 0.1967, 0.8778, -0.05861, 0.4753, 0.8888, -0.02326, 0.4577, 0.8778, -0.05861, 0.4753, 0.9804, -0.007035, 0.1967, 0.9566, -0.0477, 0.2876, 0.08994, 0.9959, 0.004571, -7.146e-09, 1.0, -0.0002017, 0.0, 1.0, 0.006165, -7.146e-09, 1.0, -0.0002017, 0.08994, 0.9959, 0.004571, 0.52, 0.8532, -0.04087, 0.9831, 0.1828, -0.006421, 0.9851, 0.1719, -0.01023, 0.7877, 0.2565, -0.5601, 0.9851, 0.1719, -0.01023, 0.9831, 0.1828, -0.006421, 0.9989, -0.03789, -0.0284, 0.52, 0.8532, -0.04087, -1.194e-08, 0.9997, -0.02537, -7.146e-09, 1.0, -0.0002017, -1.194e-08, 0.9997, -0.02537, 0.52, 0.8532, -0.04087, 0.0961, 0.7004, -0.7073, 0.9851, 0.1719, -0.01023, 0.9779, 0.1836, -0.1001, 0.7877, 0.2565, -0.5601, 0.871, -0.05715, 0.488, 0.8778, -0.05861, 0.4753, 0.9566, -0.0477, 0.2876, 0.8887, 0.08144, 0.4511, 0.871, -0.05715, 0.488, 0.8805, 0.1652, 0.4444, 0.8887, 0.08144, 0.4511, 0.8778, -0.05861, 0.4753, 0.871, -0.05715, 0.488, 0.5179, 0.08174, 0.8515, 2.385e-08, 0.08643, 0.9963, 4.722e-08, 0.07967, 0.9968, 2.385e-08, 0.08643, 0.9963, 0.5179, 0.08174, 0.8515, 0.6106, 0.1419, 0.7791, 0.6106, 0.1419, 0.7791, 0.9509, 0.0954, 0.2944, 0.7662, 0.1629, -0.6216, -0.002233, 0.9751, -0.2216, -0.02051, 0.9907, -0.1342, -0.005426, 0.9952, -0.09798, -0.02051, 0.9907, -0.1342, -0.002233, 0.9751, -0.2216, -0.01263, 0.9601, -0.2793, -0.01263, 0.9601, -0.2793, -0.0004093, 0.7277, -0.6858, -0.007573, 0.7173, -0.6967, -0.0004093, 0.7277, -0.6858, -0.01263, 0.9601, -0.2793, -0.002233, 0.9751, -0.2216, -0.007573, 0.7173, -0.6967, -0.001438, 0.1075, -0.9942, 0.02403, 0.1346, -0.9906, -0.001438, 0.1075, -0.9942, -0.007573, 0.7173, -0.6967, -0.0004093, 0.7277, -0.6858, 0.02403, 0.1346, -0.9906, 0.04916, -0.5547, -0.8306, 0.04778, -0.2888, -0.9562, 0.04916, -0.5547, -0.8306, 0.02403, 0.1346, -0.9906, -0.001438, 0.1075, -0.9942, 0.04778, -0.2888, -0.9562, 0.04916, -0.5547, -0.8306, 0.0165, -0.734, -0.6789, 0.0165, -0.734, -0.6789, 0.03189, -0.9501, -0.3104, 0.009876, -0.9584, -0.2853, 0.03189, -0.9501, -0.3104, 0.0165, -0.734, -0.6789, 0.04916, -0.5547, -0.8306, 0.009876, -0.9584, -0.2853, 0.01027, -0.9956, -0.09361, 0.01063, -0.9955, -0.09447, 0.01027, -0.9956, -0.09361, 0.009876, -0.9584, -0.2853, 0.03189, -0.9501, -0.3104, 0.005593, 0.1637, -0.9865, 0.01725, 0.1864, -0.9823, -0.002443, 0.1956, -0.9807, 0.9999, -0.0002307, -0.01182, 0.9998, 0.002982, -0.0201, 0.9999, -0.0004372, -0.01144, 0.9999, -0.0002307, -0.01182, 0.9999, 0.001536, -0.01291, 0.9998, 0.002982, -0.0201, 0.9999, 0.001536, -0.01291, 0.9999, 0.005734, -0.01306, 0.9998, 0.002982, -0.0201, 0.9999, 0.005734, -0.01306, 0.9999, 0.01199, -0.01001, 0.9998, 0.002982, -0.0201, 0.9998, 0.002982, -0.0201, 0.9999, 0.01199, -0.01001, 0.9993, 0.003259, -0.0381, 0.9998, 0.002982, -0.0201, 0.9993, 0.003259, -0.0381, 0.9968, -0.01402, -0.07834, 0.0, 0.05908, -0.9983, -0.01979, 0.008548, -0.9998, 0.0, 0.05907, -0.9983, -0.01979, 0.008548, -0.9998, 0.0, 0.05908, -0.9983, 0.01979, 0.008547, -0.9998, 0.0, 0.05907, -0.9983, 0.005593, 0.1637, -0.9865, 0.0, 0.05908, -0.9983, 0.005593, 0.1637, -0.9865, 0.0, 0.05907, -0.9983, -0.005593, 0.1637, -0.9865, 0.0, 0.1734, -0.9849, 0.005593, 0.1637, -0.9865, -0.005593, 0.1637, -0.9865, 0.9509, 0.0954, 0.2944, 0.8887, 0.08144, 0.4511, 0.8805, 0.1652, 0.4444, 0.8887, 0.08144, 0.4511, 0.9509, 0.0954, 0.2944, 0.6106, 0.1419, 0.7791, 0.6106, 0.1419, 0.7791, 0.5179, 0.08174, 0.8515, 0.8887, 0.08144, 0.4511, 0.6752, -0.2454, 0.6956, 0.4425, -0.3978, 0.8037, 0.6631, -0.2422, 0.7083, 0.8227, -0.05091, 0.5662, 0.9001, 0.04995, 0.4327, 0.5723, -0.00372, 0.82, 0.8888, -0.02326, 0.4577, 0.8658, 0.07484, 0.4947, 0.8697, 0.1038, 0.4825, 0.8658, 0.07484, 0.4947, 0.8888, -0.02326, 0.4577, 0.8778, -0.05861, 0.4753, -0.8828, -0.05207, 0.4669, -0.8497, 0.07864, 0.5213, -0.8461, 0.1047, 0.5226, -0.8497, 0.07864, 0.5213, -0.8828, -0.05207, 0.4669, -0.8929, -0.03172, 0.4492, -0.8215, -0.04948, 0.5681, -0.6776, -0.2281, 0.6992, -0.6664, -0.2395, 0.7061, -0.6776, -0.2281, 0.6992, -0.8215, -0.04948, 0.5681, -0.5692, -0.003752, 0.8222, 7.011e-06, -0.1478, -0.989, -0.02655, -0.1409, -0.9897, 0.02656, -0.1409, -0.9897, 7.011e-06, -0.1478, -0.989, -0.04929, -0.1522, -0.9871, -0.02655, -0.1409, -0.9897, 0.005593, 0.1637, -0.9865, 0.0, 0.1734, -0.9849, 0.01725, 0.1864, -0.9823, -0.005593, 0.1637, -0.9865, 0.002443, 0.1956, -0.9807, -0.01725, 0.1864, -0.9823, -0.5, -0.3012, 0.812, -0.1015, -0.8569, -0.5054, 0.5, -0.3012, 0.812, -0.1015, -0.8569, -0.5054, -0.5, -0.3012, 0.812, 0.1015, -0.8569, -0.5054, 0.1015, -0.8569, -0.5054, -0.1015, 0.9792, 0.1757, -0.1015, -0.8569, -0.5054, -0.1015, 0.9792, 0.1757, 0.1015, -0.8569, -0.5054, 0.1015, 0.9792, 0.1757, 0.1015, 0.9792, 0.1757, 0.5, -0.3012, 0.812, -0.1015, 0.9792, 0.1757, 0.5, -0.3012, 0.812, 0.1015, 0.9792, 0.1757, -0.5, -0.3012, 0.812, 0.5, -0.3012, 0.812, -0.203, -0.918, -0.3406, 1.0, 6.502e-07, -8.112e-07, -0.203, -0.918, -0.3406, 0.5, -0.3012, 0.812, -0.1015, -0.8569, -0.5054, -0.1015, -0.8569, -0.5054, -0.203, 0.918, 0.3406, -0.203, -0.918, -0.3406, -0.203, 0.918, 0.3406, -0.1015, -0.8569, -0.5054, -0.1015, 0.9792, 0.1757, -0.1015, 0.9792, 0.1757, 1.0, 6.502e-07, -8.112e-07, -0.203, 0.918, 0.3406, 1.0, 6.502e-07, -8.112e-07, -0.1015, 0.9792, 0.1757, 0.5, -0.3012, 0.812, 1.0, 6.502e-07, -8.112e-07, -0.1015, -0.9792, -0.1757, 0.5, 0.3012, -0.812, -0.1015, -0.9792, -0.1757, 1.0, 6.502e-07, -8.112e-07, -0.203, -0.918, -0.3406, -0.203, -0.918, -0.3406, -0.1015, 0.8569, 0.5054, -0.1015, -0.9792, -0.1757, -0.1015, 0.8569, 0.5054, -0.203, -0.918, -0.3406, -0.203, 0.918, 0.3406, -0.203, 0.918, 0.3406, 0.5, 0.3012, -0.812, -0.1015, 0.8569, 0.5054, 0.5, 0.3012, -0.812, -0.203, 0.918, 0.3406, 1.0, 6.502e-07, -8.112e-07, 0.5, 0.3012, -0.812, 0.1015, -0.9792, -0.1757, -0.5, 0.3012, -0.812, 0.1015, -0.9792, -0.1757, 0.5, 0.3012, -0.812, -0.1015, -0.9792, -0.1757, -0.1015, -0.9792, -0.1757, 0.1015, 0.8569, 0.5054, 0.1015, -0.9792, -0.1757, 0.1015, 0.8569, 0.5054, -0.1015, -0.9792, -0.1757, -0.1015, 0.8569, 0.5054, -0.1015, 0.8569, 0.5054, -0.5, 0.3012, -0.812, 0.1015, 0.8569, 0.5054, -0.5, 0.3012, -0.812, -0.1015, 0.8569, 0.5054, 0.5, 0.3012, -0.812, -0.5, 0.3012, -0.812, 0.203, -0.9181, -0.3405, -1.0, -3.734e-07, 4.465e-07, 0.203, -0.9181, -0.3405, -0.5, 0.3012, -0.812, 0.1015, -0.9792, -0.1757, 0.1015, -0.9792, -0.1757, 0.203, 0.9181, 0.3405, 0.203, -0.9181, -0.3405, 0.203, 0.9181, 0.3405, 0.1015, -0.9792, -0.1757, 0.1015, 0.8569, 0.5054, 0.1015, 0.8569, 0.5054, -1.0, -3.734e-07, 4.465e-07, 0.203, 0.9181, 0.3405, -1.0, -3.734e-07, 4.465e-07, 0.1015, 0.8569, 0.5054, -0.5, 0.3012, -0.812, -1.0, -3.734e-07, 4.465e-07, 0.1015, -0.8569, -0.5054, -0.5, -0.3012, 0.812, 0.1015, -0.8569, -0.5054, -1.0, -3.734e-07, 4.465e-07, 0.203, -0.9181, -0.3405, 0.203, -0.9181, -0.3405, 0.1015, 0.9792, 0.1757, 0.1015, -0.8569, -0.5054, 0.1015, 0.9792, 0.1757, 0.203, -0.9181, -0.3405, 0.203, 0.9181, 0.3405, 0.203, 0.9181, 0.3405, -0.5, -0.3012, 0.812, 0.1015, 0.9792, 0.1757, -0.5, -0.3012, 0.812, 0.203, 0.9181, 0.3405, -1.0, -3.734e-07, 4.465e-07, 0.0, -0.9393, -0.3431, 0.0, -0.9393, -0.3431, 0.0, -0.9393, -0.3431, 0.0, -0.9393, -0.3431, 0.0, -0.9393, -0.3431, 0.0, -0.9393, -0.3431, -0.8165, 0.5423, 0.1981, 0.8165, 0.5423, 0.1981, 6.309e-06, 0.8224, -0.5689, 0.8165, 0.5423, 0.1981, -0.8165, 0.5423, 0.1981, -7.931e-06, 0.2622, 0.965, -1.0, -2.616e-06, 9.552e-06, -7.931e-06, 0.2622, 0.965, -0.8165, 0.5423, 0.1981, -7.931e-06, 0.2622, 0.965, -1.0, -2.616e-06, 9.552e-06, 9.928e-06, -0.3431, 0.9393, 9.928e-06, -0.3431, 0.9393, 0.8165, 0.5423, 0.1981, -7.931e-06, 0.2622, 0.965, 0.8165, 0.5423, 0.1981, 9.928e-06, -0.3431, 0.9393, 1.0, 2.348e-06, -7.405e-06, 1.0, 2.348e-06, -7.405e-06, 6.309e-06, 0.8224, -0.5689, 0.8165, 0.5423, 0.1981, 6.309e-06, 0.8224, -0.5689, 1.0, 2.348e-06, -7.405e-06, -7.996e-06, 0.3431, -0.9393, -7.996e-06, 0.3431, -0.9393, -0.8165, 0.5423, 0.1981, 6.309e-06, 0.8224, -0.5689, -0.8165, 0.5423, 0.1981, -7.996e-06, 0.3431, -0.9393, -1.0, -2.616e-06, 9.552e-06, 1.072e-05, -0.1134, -0.9936, -0.01102, -0.5026, -0.8644, 0.0682, -0.2478, -0.9664, 0.5474, 0.6238, 0.5579, 0.9358, 0.3269, 0.1318, 0.9479, 0.3186, 0.004625, 0.9358, 0.3269, 0.1318, 0.5474, 0.6238, 0.5579, 0.6601, 0.1974, 0.7248, 0.987, 0.07625, 0.1412, 0.9358, 0.3269, 0.1318, 0.6601, 0.1974, 0.7248, 0.09326, 0.4482, -0.889, 0.0002001, 0.4643, -0.8857, -1.413e-06, 0.5084, -0.8611, 0.0002001, 0.4643, -0.8857, 0.09326, 0.4482, -0.889, -0.09603, 0.5452, -0.8328, 0.5474, 0.6238, 0.5579, 1.013e-05, 0.6402, 0.7682, 0.6601, 0.1974, 0.7248, 1.013e-05, 0.6402, 0.7682, 0.5474, 0.6238, 0.5579, 6.651e-06, 0.9787, 0.2054, 0.0682, -0.2478, -0.9664, 5.177e-08, -0.02137, -0.9998, 1.072e-05, -0.1134, -0.9936, 5.177e-08, -0.02137, -0.9998, 0.0682, -0.2478, -0.9664, 0.05687, 0.002205, -0.9984, 1.013e-05, 0.6402, 0.7682, 0.7797, 0.0003553, 0.6261, 0.6601, 0.1974, 0.7248, 0.7797, 0.0003553, 0.6261, 1.013e-05, 0.6402, 0.7682, -9.021e-08, -0.0046, 1.0, 0.6601, 0.1974, 0.7248, 0.9911, 0.0009611, 0.1332, 0.987, 0.07625, 0.1412, 0.9911, 0.0009611, 0.1332, 0.6601, 0.1974, 0.7248, 0.7797, 0.0003553, 0.6261, 1.072e-05, -0.1134, -0.9936, -0.06806, -0.2482, -0.9663, 0.01126, -0.5032, -0.8641, -0.936, 0.3266, 0.1317, -0.5475, 0.6236, 0.558, -0.948, 0.3182, 0.004584, -0.5475, 0.6236, 0.558, -0.936, 0.3266, 0.1317, -0.6601, 0.1974, 0.7248, -0.987, 0.07624, 0.1412, -0.6601, 0.1974, 0.7248, -0.936, 0.3266, 0.1317, 0.0002001, 0.4643, -0.8857, -0.09336, 0.4485, -0.8889, -1.413e-06, 0.5084, -0.8611, -0.09336, 0.4485, -0.8889, 0.0002001, 0.4643, -0.8857, 0.09606, 0.5458, -0.8324, 1.013e-05, 0.6402, 0.7682, -0.5475, 0.6236, 0.558, -0.6601, 0.1974, 0.7248, -0.5475, 0.6236, 0.558, 1.013e-05, 0.6402, 0.7682, 6.651e-06, 0.9787, 0.2054, -0.06806, -0.2482, -0.9663, 5.177e-08, -0.02137, -0.9998, -0.05687, 0.002205, -0.9984, 5.177e-08, -0.02137, -0.9998, -0.06806, -0.2482, -0.9663, 1.072e-05, -0.1134, -0.9936, 1.013e-05, 0.6402, 0.7682, -0.5612, -0.5401, 0.6272, -9.021e-08, -0.0046, 1.0, -0.802, -0.2033, 0.5616, 1.013e-05, 0.6402, 0.7682, -0.6601, 0.1974, 0.7248, -0.6601, 0.1974, 0.7248, -0.9911, 0.0009614, 0.1332, -0.802, -0.2033, 0.5616, -0.9911, 0.0009614, 0.1332, -0.6601, 0.1974, 0.7248, -0.987, 0.07624, 0.1412, -0.9537, -0.272, -0.1284, -0.9013, 0.03254, -0.432, -0.8926, 0.05107, -0.448, -0.9013, 0.03254, -0.432, -0.9537, -0.272, -0.1284, -0.9495, -0.2975, -0.09919, 0.9034, 0.05635, -0.4251, 0.6246, 0.3081, -0.7176, 0.8923, 0.05203, -0.4484, 0.94, -0.3137, -0.1341, 0.805, -0.5187, 0.288, 0.9497, -0.2965, -0.1006, 0.7113, -0.5185, 0.4746, 0.7113, -0.5185, 0.4746, 0.7113, -0.5185, 0.4746, -0.7129, -0.5171, 0.4737, -0.7129, -0.5171, 0.4737, -0.7129, -0.5171, 0.4737, -0.5562, 0.831, 0.005675, -0.5659, 0.7822, 0.2605, -0.566, 0.7811, 0.2638, -0.5659, 0.7822, 0.2605, -0.5562, 0.831, 0.005675, -0.5545, 0.8307, -0.04988, -0.566, 0.7811, 0.2638, -0.4936, 0.3448, 0.7984, -0.5338, 0.482, 0.6949, -0.4936, 0.3448, 0.7984, -0.566, 0.7811, 0.2638, -0.5659, 0.7822, 0.2605, -0.5338, 0.482, 0.6949, -0.5206, -0.2942, 0.8015, -0.597, -0.4696, 0.6504, -0.5206, -0.2942, 0.8015, -0.5338, 0.482, 0.6949, -0.4936, 0.3448, 0.7984, -0.597, -0.4696, 0.6504, -0.6487, -0.6833, 0.3351, -0.6493, -0.6865, 0.3272, -0.6487, -0.6833, 0.3351, -0.597, -0.4696, 0.6504, -0.5206, -0.2942, 0.8015, -0.6493, -0.6865, 0.3272, -0.654, -0.7082, 0.266, -0.6538, -0.708, 0.267, -0.654, -0.7082, 0.266, -0.6493, -0.6865, 0.3272, -0.6487, -0.6833, 0.3351, -0.6538, -0.708, 0.267, -0.606, -0.6991, 0.3794, -0.6107, -0.6987, 0.3726, -0.606, -0.6991, 0.3794, -0.6538, -0.708, 0.267, -0.654, -0.7082, 0.266, -0.6107, -0.6987, 0.3726, -0.8914, -0.3947, -0.2227, -0.8321, -0.5487, 0.08145, -0.8914, -0.3947, -0.2227, -0.6107, -0.6987, 0.3726, -0.606, -0.6991, 0.3794, -0.8321, -0.5487, 0.08145, -0.6252, 0.3818, -0.6807, -0.6656, 0.2779, -0.6927, -0.6252, 0.3818, -0.6807, -0.8321, -0.5487, 0.08145, -0.8914, -0.3947, -0.2227, -0.6656, 0.2779, -0.6927, -0.5513, 0.7088, -0.4401, -0.5554, 0.7693, -0.3157, -0.5513, 0.7088, -0.4401, -0.6656, 0.2779, -0.6927, -0.6252, 0.3818, -0.6807, -0.5554, 0.7693, -0.3157, -0.5545, 0.8307, -0.04988, -0.5562, 0.831, 0.005675, -0.5545, 0.8307, -0.04988, -0.5554, 0.7693, -0.3157, -0.5513, 0.7088, -0.4401, 8.746e-06, -0.6719, -0.7407, 4.33e-08, -0.5076, -0.8616, 0.5973, -0.6227, -0.5056, -0.6529, -0.6863, 0.3205, 0.5222, -0.4956, 0.6941, -0.5229, -0.4955, 0.6936, 0.5222, -0.4956, 0.6941, -0.6529, -0.6863, 0.3205, 0.6529, -0.6858, 0.3214, 0.0, -0.9593, 0.2823, 0.3014, -0.9031, 0.3059, -0.3093, -0.8909, 0.3325, 0.3014, -0.9031, 0.3059, 0.0, -0.9593, 0.2823, 0.0, -0.9593, 0.2823, -0.3093, -0.8909, 0.3325, 0.45, -0.617, 0.6456, -0.5617, -0.5683, 0.6013, 0.45, -0.617, 0.6456, -0.3093, -0.8909, 0.3325, 0.3014, -0.9031, 0.3059, -0.7426, -0.6115, -0.2732, -0.5972, -0.6226, -0.5056, 8.746e-06, -0.6719, -0.7407, 8.746e-06, -0.6719, -0.7407, -0.5972, -0.6226, -0.5056, 4.33e-08, -0.5076, -0.8616, 0.566, 0.7811, 0.2638, 0.5545, 0.8307, -0.0499, 0.5561, 0.8311, 0.005666, 0.5545, 0.8307, -0.0499, 0.566, 0.7811, 0.2638, 0.5659, 0.7822, 0.2605, 0.5561, 0.8311, 0.005666, 0.5526, 0.7103, -0.436, 0.5542, 0.7704, -0.3151, 0.5526, 0.7103, -0.436, 0.5561, 0.8311, 0.005666, 0.5545, 0.8307, -0.0499, 0.5542, 0.7704, -0.3151, 0.6277, 0.3789, -0.6801, 0.6649, 0.2762, -0.694, 0.6277, 0.3789, -0.6801, 0.5542, 0.7704, -0.3151, 0.5526, 0.7103, -0.436, 0.6649, 0.2762, -0.694, 0.8925, -0.3914, -0.2243, 0.8312, -0.5506, 0.07683, 0.8925, -0.3914, -0.2243, 0.6649, 0.2762, -0.694, 0.6277, 0.3789, -0.6801, 0.8312, -0.5506, 0.07683, 0.6062, -0.6972, 0.3827, 0.6081, -0.6998, 0.3748, 0.6062, -0.6972, 0.3827, 0.8312, -0.5506, 0.07683, 0.8925, -0.3914, -0.2243, 0.6081, -0.6998, 0.3748, 0.6539, -0.7082, 0.266, 0.6538, -0.708, 0.267, 0.6539, -0.7082, 0.266, 0.6081, -0.6998, 0.3748, 0.6062, -0.6972, 0.3827, 0.6538, -0.708, 0.267, 0.6487, -0.6833, 0.3351, 0.6493, -0.6866, 0.3272, 0.6487, -0.6833, 0.3351, 0.6538, -0.708, 0.267, 0.6539, -0.7082, 0.266, 0.6493, -0.6866, 0.3272, 0.5206, -0.2942, 0.8015, 0.597, -0.4696, 0.6505, 0.5206, -0.2942, 0.8015, 0.6493, -0.6866, 0.3272, 0.6487, -0.6833, 0.3351, 0.597, -0.4696, 0.6505, 0.4935, 0.3448, 0.7984, 0.5337, 0.482, 0.6949, 0.4935, 0.3448, 0.7984, 0.597, -0.4696, 0.6505, 0.5206, -0.2942, 0.8015, 0.5337, 0.482, 0.6949, 0.5659, 0.7822, 0.2605, 0.566, 0.7811, 0.2638, 0.5659, 0.7822, 0.2605, 0.5337, 0.482, 0.6949, 0.4935, 0.3448, 0.7984, 0.0, -0.03045, 0.9995, -0.4161, -0.241, 0.8768, 0.393, -0.2086, 0.8956, 8.746e-06, -0.6719, -0.7407, 0.5973, -0.6227, -0.5056, 0.7427, -0.6114, -0.2731, -0.9423, -0.2929, 0.162, -0.9573, -0.2212, 0.1861, -0.8783, -0.3949, 0.2696, -0.9573, -0.2212, 0.1861, -0.9423, -0.2929, 0.162, -0.9428, -0.3035, 0.1381, 0.9231, -0.3364, 0.1862, 0.9111, -0.3549, 0.2096, 0.9535, -0.1949, 0.2298, 0.9111, -0.3549, 0.2096, 0.9231, -0.3364, 0.1862, 0.9228, -0.3349, 0.1906, 0.9028, -0.2771, 0.329, 0.45, -0.617, 0.6456, 0.3014, -0.9031, 0.3059, 0.45, -0.617, 0.6456, 0.9028, -0.2771, 0.329, 0.393, -0.2086, 0.8956, -0.4161, -0.241, 0.8768, -0.3093, -0.8909, 0.3325, -0.5617, -0.5683, 0.6013, -0.3093, -0.8909, 0.3325, -0.4161, -0.241, 0.8768, -0.883, -0.3184, 0.3449, -0.9979, -0.064, -0.004737, -0.6529, -0.6863, 0.3205, -0.5229, -0.4955, 0.6936, -0.6529, -0.6863, 0.3205, -0.9979, -0.064, -0.004737, -0.9682, -0.002832, 0.2502, 0.974, -0.05271, 0.2202, 0.5222, -0.4956, 0.6941, 0.6529, -0.6858, 0.3214, 0.5222, -0.4956, 0.6941, 0.974, -0.05271, 0.2202, 0.9535, -0.1949, 0.2298, 0.0, -0.01062, 0.9999, -0.5229, -0.4955, 0.6936, 0.5222, -0.4956, 0.6941, -0.5229, -0.4955, 0.6936, 0.0, -0.01062, 0.9999, 0.0, -0.01062, 0.9999, 0.08627, 0.4979, 0.8629, 0.1004, 0.2584, 0.9608, 0.02725, 0.321, 0.9467, -0.01057, 0.2359, 0.9717, 0.005619, 0.1228, 0.9924, -0.0275, 0.3211, 0.9466, 0.9535, -0.1949, 0.2298, 0.9457, -0.2583, 0.1972, 0.9231, -0.3364, 0.1862, 0.9457, -0.2583, 0.1972, 0.9535, -0.1949, 0.2298, 0.974, -0.05271, 0.2202, -0.9463, -0.2571, 0.1958, -0.9573, -0.2212, 0.1861, -0.9428, -0.3035, 0.1381, -0.9573, -0.2212, 0.1861, -0.9463, -0.2571, 0.1958, -0.879, -0.2487, 0.4067, -0.5617, -0.5683, 0.6013, 0.393, -0.2086, 0.8956, -0.4161, -0.241, 0.8768, 0.393, -0.2086, 0.8956, -0.5617, -0.5683, 0.6013, 0.45, -0.617, 0.6456, 0.07584, 0.1472, 0.9862, 0.01034, 0.1083, 0.9941, -0.04067, 0.1533, 0.9873, 0.01034, 0.1083, 0.9941, 0.07584, 0.1472, 0.9862, 0.005619, 0.1228, 0.9924, 0.005619, 0.1228, 0.9924, 0.02264, 0.1304, 0.9912, 0.01034, 0.1083, 0.9941, 0.02264, 0.1304, 0.9912, 0.005619, 0.1228, 0.9924, -0.01057, 0.2359, 0.9717, 0.07584, 0.1472, 0.9862, -0.04067, 0.1533, 0.9873, 0.03276, 0.1303, 0.9909, 0.1086, 0.4948, -0.8622, -0.09603, 0.5452, -0.8328, 0.09326, 0.4482, -0.889, -0.09603, 0.5452, -0.8328, 0.1086, 0.4948, -0.8622, -0.8013, 0.5931, 0.07817, -0.02914, 0.1314, 0.9909, 0.02264, 0.1304, 0.9912, -0.01057, 0.2359, 0.9717, -0.1105, 0.4948, -0.8619, 0.09606, 0.5458, -0.8324, 0.8009, 0.5938, 0.07764, 0.09606, 0.5458, -0.8324, -0.1105, 0.4948, -0.8619, -0.09336, 0.4485, -0.8889, 1.785e-06, 0.356, 0.9345, -0.4413, 0.2379, 0.8652, -2.829e-06, 0.3671, 0.9302, -0.4413, 0.2379, 0.8652, 1.785e-06, 0.356, 0.9345, -0.2666, 0.3011, 0.9156, 1.785e-06, 0.356, 0.9345, 0.4412, 0.2379, 0.8653, 0.2666, 0.3011, 0.9156, 0.4412, 0.2379, 0.8653, 1.785e-06, 0.356, 0.9345, -2.829e-06, 0.3671, 0.9302, 0.8442, -0.01993, 0.5356, 0.804, 0.05317, 0.5923, 0.4412, 0.2379, 0.8653, 0.804, 0.05317, 0.5923, 0.2666, 0.3011, 0.9156, 0.4412, 0.2379, 0.8653, -0.2666, 0.3011, 0.9156, -0.8041, 0.05319, 0.5921, -0.4413, 0.2379, 0.8652, -0.8041, 0.05319, 0.5921, -0.8443, -0.01992, 0.5354, -0.4413, 0.2379, 0.8652, -0.01445, -0.2446, 0.9695, -8.462e-09, -0.2311, 0.9729, -0.004512, -0.1923, 0.9813, -8.462e-09, -0.2311, 0.9729, 0.004512, -0.1923, 0.9813, 0.0, -0.1857, 0.9826, 0.004512, -0.1923, 0.9813, -8.462e-09, -0.2311, 0.9729, 0.01445, -0.2446, 0.9695, -0.004512, -0.1923, 0.9813, 0.0, -0.07388, 0.9973, 0.0, -0.07388, 0.9973, 0.0, -0.07388, 0.9973, 0.0, -0.1857, 0.9826, 0.004512, -0.1923, 0.9813, -0.004512, -0.1923, 0.9813, 0.0, -0.1857, 0.9826, 0.0, -0.07388, 0.9973, 0.0, -0.07388, 0.9973, 0.0, 0.0, 1.0, 0.0, 0.0, 1.0, 0.0, 0.0, 1.0, 0.0, -0.07388, 0.9973, 0.0, 0.0, 1.0, 0.009824, 0.5034, 0.864, 0.00871, 0.6187, 0.7856, 0.009462, 0.6189, 0.7854, 0.00871, 0.6187, 0.7856, 0.009824, 0.5034, 0.864, 0.007971, 0.4948, 0.869, 0.009462, 0.6189, 0.7854, -0.02717, 0.5005, 0.8653, -0.02851, 0.4828, 0.8752, -0.02717, 0.5005, 0.8653, 0.009462, 0.6189, 0.7854, 0.00871, 0.6187, 0.7856, -0.7137, -0.1566, 0.6827, -0.6604, -0.1281, 0.7399, -0.6474, -0.1316, 0.7508, -0.6604, -0.1281, 0.7399, -0.7137, -0.1566, 0.6827, -0.7188, -0.1539, 0.6779, -0.6474, -0.1316, 0.7508, -0.447, -0.09211, 0.8898, -0.4495, -0.09371, 0.8884, -0.447, -0.09211, 0.8898, -0.6474, -0.1316, 0.7508, -0.6604, -0.1281, 0.7399, -0.4495, -0.09371, 0.8884, -0.7234, -0.01378, 0.6902, -0.7944, 0.0, 0.6074, -0.7234, -0.01378, 0.6902, -0.4495, -0.09371, 0.8884, -0.447, -0.09211, 0.8898, 0.1057, -0.5889, 0.8013, -0.02196, -0.8689, 0.4944, -0.02041, -0.8684, 0.4954, -0.02196, -0.8689, 0.4944, 0.1057, -0.5889, 0.8013, 0.1055, -0.5729, 0.8128, -0.02041, -0.8684, 0.4954, -0.06999, -0.5851, 0.808, -0.06283, -0.5546, 0.8297, -0.06999, -0.5851, 0.808, -0.02041, -0.8684, 0.4954, -0.02196, -0.8689, 0.4944, 0.7079, -0.06788, 0.703, 0.4511, -0.04762, 0.8912, 0.4478, -0.04591, 0.8929, 0.4511, -0.04762, 0.8912, 0.7079, -0.06788, 0.703, 0.728, -0.07351, 0.6816, 0.4478, -0.04591, 0.8929, 0.6472, -0.1396, 0.7494, 0.6604, -0.14, 0.7378, 0.6472, -0.1396, 0.7494, 0.4478, -0.04591, 0.8929, 0.4511, -0.04762, 0.8912, 0.6604, -0.14, 0.7378, 0.714, -0.1685, 0.6796, 0.726, -0.1683, 0.6668, 0.714, -0.1685, 0.6796, 0.6604, -0.14, 0.7378, 0.6472, -0.1396, 0.7494, -8.462e-09, -0.2311, 0.9729, 0.0, -0.1857, 0.9826, -0.004512, -0.1923, 0.9813, 0.0, -0.07388, 0.9973, 0.0, 0.0, 1.0, 0.0, -0.07388, 0.9973])] * 3)])
arm_vehicleskeleton = bpy.data.armatures.new('VehicleSkeleton')  # bones are not reproduced

# ---- objects
ob_vehicleskeleton = bpy.data.objects.new('VehicleSkeleton', arm_vehicleskeleton)
ob_doorfrontleft_obj = bpy.data.objects.new('DoorFrontLeft_obj', me_doorfrontleft_mesh)
ob_hood_obj = bpy.data.objects.new('Hood_obj', me_hood_mesh)
ob_doorfrontright_obj = bpy.data.objects.new('DoorFrontRight_obj', me_doorfrontright_mesh)
ob_body_obj = bpy.data.objects.new('body_obj', me_body_mesh)
ob_camera = bpy.data.objects.new('Camera', cam_camera)

# ---- transforms, parenting, visibility, modifiers, constraints
ob_vehicleskeleton.location = (0.0, 0.0, 0.0)
ob_vehicleskeleton.lineart.crease_threshold = 0.0
ob_doorfrontleft_obj.parent = ob_vehicleskeleton
ob_doorfrontleft_obj.location = (0.0, 0.0, 0.0)
ob_doorfrontleft_obj.color = (0.8, 0.8, 0.8, 1.0)
ob_doorfrontleft_obj.lineart.crease_threshold = 0.0
_vg = ob_doorfrontleft_obj.vertex_groups.new(name='DoorFrontLeft_bone')
_vg.add([0, 1, 2, 3, 4, 5, 6, 7, 8, 9, 10, 11, 12, 13, 14, 15, 16, 17, 18, 19, 20, 21], 1.0, 'REPLACE')
_m = ob_doorfrontleft_obj.modifiers.new('Armature', 'ARMATURE')
_m.object = ob_vehicleskeleton
ob_hood_obj.parent = ob_vehicleskeleton
ob_hood_obj.location = (0.0, 0.0, 0.0)
ob_hood_obj.color = (0.8, 0.8, 0.8, 1.0)
ob_hood_obj.lineart.crease_threshold = 0.0
_vg = ob_hood_obj.vertex_groups.new(name='Hood_bone')
_vg.add([0, 1, 2, 3, 4, 5, 6, 7, 8, 9, 10, 11, 12, 13, 14, 15, 16, 17, 18, 19, 20, 21, 22, 23], 1.0, 'REPLACE')
_m = ob_hood_obj.modifiers.new('Armature', 'ARMATURE')
_m.object = ob_vehicleskeleton
ob_doorfrontright_obj.parent = ob_vehicleskeleton
ob_doorfrontright_obj.location = (0.0, 0.0, 0.0)
ob_doorfrontright_obj.color = (0.8, 0.8, 0.8, 1.0)
ob_doorfrontright_obj.lineart.crease_threshold = 0.0
_vg = ob_doorfrontright_obj.vertex_groups.new(name='DoorFrontRight_bone')
_vg.add([0, 1, 2, 3, 4, 5, 6, 7, 8, 9, 10, 11, 12, 13, 14, 15, 16, 17, 18, 19, 20, 21], 1.0, 'REPLACE')
_m = ob_doorfrontright_obj.modifiers.new('Armature', 'ARMATURE')
_m.object = ob_vehicleskeleton
ob_body_obj.location = (0.0, 0.0, 0.0)
ob_body_obj.color = (0.8, 0.8, 0.8, 1.0)
ob_body_obj.lineart.crease_threshold = 0.0
ob_camera.location = (7.481, -6.508, 5.344)
ob_camera.rotation_euler = (1.109, 0.0, 0.8149)
ob_camera.lock_rotations_4d = False
ob_camera.empty_display_type = 'ARROWS'
ob_camera.color = (0.0, 0.0, 0.0, 0.0)
ob_camera.display_type = 'WIRE'
ob_camera.lineart.crease_threshold = 0.0

# ---- collection membership
col_collection_1.objects.link(ob_vehicleskeleton)
col_collection_1.objects.link(ob_doorfrontleft_obj)
col_collection_1.objects.link(ob_hood_obj)
col_collection_1.objects.link(ob_doorfrontright_obj)
col_collection_1.objects.link(ob_body_obj)
col_collection_1.objects.link(ob_camera)

# ---- scene / render settings (as saved in the file)
scene.camera = ob_camera
scene.frame_start = 1; scene.frame_end = 30; scene.frame_set(1)
scene.render.engine = 'BLENDER_EEVEE_NEXT'
scene.render.resolution_percentage = 50
scene.render.fps = 30
scene.render.dither_intensity = 0.0
scene.cycles.use_denoising = False
scene.cycles.samples = 128
scene.cycles.sampling_pattern = 'TABULATED_SOBOL'
scene.cycles.use_adaptive_sampling = False
scene.cycles.use_light_tree = False
scene.cycles.blur_glossy = 0.0
scene.cycles.sample_clamp_indirect = 0.0
scene.view_settings.view_transform = 'Standard'
bpy.context.view_layer.update()

# ---- added for rendering (the .blend has no usable light): sun
light_auto_sun = bpy.data.lights.new('AutoSun', 'SUN')
light_auto_sun.energy = 3.0
light_auto_sun.angle = 0.0523599
ob_auto_sun = bpy.data.objects.new('AutoSun', light_auto_sun)
scene.collection.objects.link(ob_auto_sun)
ob_auto_sun.rotation_euler = (0.872665, 0.174533, 0.523599)
bpy.context.view_layer.update()
